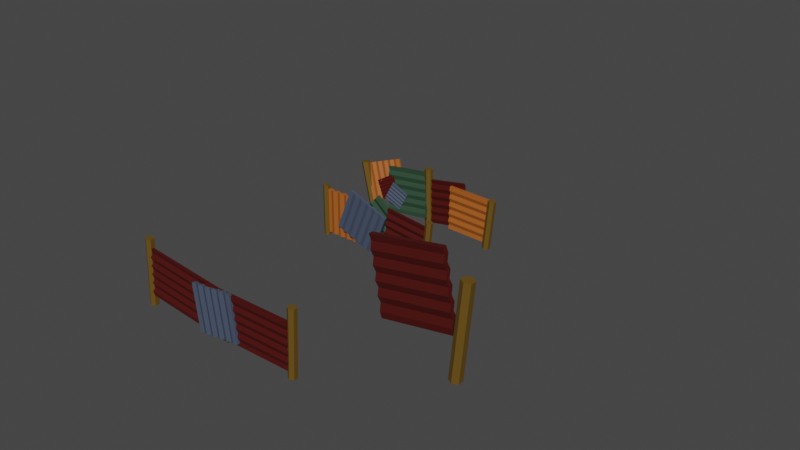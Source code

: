 # Source: fences.blend  (saved by Blender 3.1.7; exported with 4.5.12 LTS)
import bpy
from mathutils import Matrix  # noqa: F401  (used for matrix-valued properties, if any)

bpy.ops.wm.read_factory_settings(use_empty=True)
scene = bpy.context.scene
scene.name = 'Scene'

# ---- collections
col_collection = bpy.data.collections.new('Collection'); scene.collection.children.link(col_collection)

# ---- materials (node trees are filled in below, after node groups)
mat_postcolor = bpy.data.materials.new('PostColor')
mat_postcolor.use_transparent_shadow = False
mat_fencecolor1 = bpy.data.materials.new('FenceColor1')
mat_fencecolor1.use_transparent_shadow = False
mat_fencecolor2 = bpy.data.materials.new('FenceColor2')
mat_fencecolor2.use_transparent_shadow = False
mat_fencecolor4 = bpy.data.materials.new('FenceColor4')
mat_fencecolor4.use_transparent_shadow = False
mat_fencecolor3 = bpy.data.materials.new('FenceColor3')
mat_fencecolor3.use_transparent_shadow = False

# ---- material node trees
mat_postcolor.use_nodes = True; mat_postcolor.node_tree.nodes.clear()
_N = mat_postcolor.node_tree.nodes; _L = mat_postcolor.node_tree.links
n0 = _N.new('ShaderNodeBsdfPrincipled'); n0.name = 'Principled BSDF'; n0.location = (10, 300)
n0.distribution = 'GGX'
n0.subsurface_method = 'RANDOM_WALK_SKIN'
n0.inputs[0].default_value = (0.1282, 0.07028, 0.007159, 1.0)
n0.inputs[3].default_value = 1.45
n0.inputs[27].default_value = (0.0, 0.0, 0.0, 1.0)
n0.inputs[28].default_value = 1.0
n1 = _N.new('ShaderNodeOutputMaterial'); n1.name = 'Material Output'; n1.location = (300, 300)
_L.new(n0.outputs[0], n1.inputs[0])
n1.is_active_output = True
mat_fencecolor1.use_nodes = True; mat_fencecolor1.node_tree.nodes.clear()
_N = mat_fencecolor1.node_tree.nodes; _L = mat_fencecolor1.node_tree.links
n0 = _N.new('ShaderNodeBsdfPrincipled'); n0.name = 'Principled BSDF'; n0.location = (10, 300)
n0.distribution = 'GGX'
n0.subsurface_method = 'RANDOM_WALK_SKIN'
n0.inputs[0].default_value = (0.3757, 0.09965, 0.0131, 1.0)
n0.inputs[3].default_value = 1.45
n0.inputs[27].default_value = (0.0, 0.0, 0.0, 1.0)
n0.inputs[28].default_value = 1.0
n1 = _N.new('ShaderNodeOutputMaterial'); n1.name = 'Material Output'; n1.location = (300, 300)
_L.new(n0.outputs[0], n1.inputs[0])
n1.is_active_output = True
mat_fencecolor2.use_nodes = True; mat_fencecolor2.node_tree.nodes.clear()
_N = mat_fencecolor2.node_tree.nodes; _L = mat_fencecolor2.node_tree.links
n0 = _N.new('ShaderNodeBsdfPrincipled'); n0.name = 'Principled BSDF'; n0.location = (10, 300)
n0.distribution = 'GGX'
n0.subsurface_method = 'RANDOM_WALK_SKIN'
n0.inputs[0].default_value = (0.05856, 0.07654, 0.1193, 1.0)
n0.inputs[3].default_value = 1.45
n0.inputs[27].default_value = (0.0, 0.0, 0.0, 1.0)
n0.inputs[28].default_value = 1.0
n1 = _N.new('ShaderNodeOutputMaterial'); n1.name = 'Material Output'; n1.location = (300, 300)
_L.new(n0.outputs[0], n1.inputs[0])
n1.is_active_output = True
mat_fencecolor4.use_nodes = True; mat_fencecolor4.node_tree.nodes.clear()
_N = mat_fencecolor4.node_tree.nodes; _L = mat_fencecolor4.node_tree.links
n0 = _N.new('ShaderNodeBsdfPrincipled'); n0.name = 'Principled BSDF'; n0.location = (10, 300)
n0.distribution = 'GGX'
n0.subsurface_method = 'RANDOM_WALK_SKIN'
n0.inputs[0].default_value = (0.06681, 0.003373, 0.001999, 1.0)
n0.inputs[3].default_value = 1.45
n0.inputs[27].default_value = (0.0, 0.0, 0.0, 1.0)
n0.inputs[28].default_value = 1.0
n1 = _N.new('ShaderNodeOutputMaterial'); n1.name = 'Material Output'; n1.location = (300, 300)
_L.new(n0.outputs[0], n1.inputs[0])
n1.is_active_output = True
mat_fencecolor3.use_nodes = True; mat_fencecolor3.node_tree.nodes.clear()
_N = mat_fencecolor3.node_tree.nodes; _L = mat_fencecolor3.node_tree.links
n0 = _N.new('ShaderNodeBsdfPrincipled'); n0.name = 'Principled BSDF'; n0.location = (10, 300)
n0.distribution = 'GGX'
n0.subsurface_method = 'RANDOM_WALK_SKIN'
n0.inputs[0].default_value = (0.02832, 0.06681, 0.03618, 1.0)
n0.inputs[3].default_value = 1.45
n0.inputs[27].default_value = (0.0, 0.0, 0.0, 1.0)
n0.inputs[28].default_value = 1.0
n1 = _N.new('ShaderNodeOutputMaterial'); n1.name = 'Material Output'; n1.location = (300, 300)
_L.new(n0.outputs[0], n1.inputs[0])
n1.is_active_output = True

# ---- world
world_world = bpy.data.worlds.new('World'); scene.world = world_world
world_world.use_nodes = True; world_world.node_tree.nodes.clear()
_N = world_world.node_tree.nodes; _L = world_world.node_tree.links
n0 = _N.new('ShaderNodeOutputWorld'); n0.name = 'World Output'; n0.location = (300, 300)
n1 = _N.new('ShaderNodeBackground'); n1.name = 'Background'; n1.location = (10, 300)
n1.inputs[0].default_value = (0.05088, 0.05088, 0.05088, 1.0)
_L.new(n1.outputs[0], n0.inputs[0])
n0.is_active_output = True
world_world.color = (0.05088, 0.05088, 0.05088)
world_world.use_sun_shadow = False
world_world.sun_shadow_jitter_overblur = 0.0

# ---- meshes
me_cylinder = bpy.data.meshes.new('Cylinder')
me_cylinder.from_pydata([(-1.978, 0.1235, -0.03126), (-1.978, 0.1235, 1.757), (-1.871, 0.06175, -0.03126), (-1.871, 0.06175, 1.757), (-1.871, -0.06175, -0.03126), (-1.871, -0.06175, 1.757), (-1.978, -0.1235, -0.03126), (-1.978, -0.1235, 1.757), (-2.085, -0.06175, -0.03126), (-2.085, -0.06175, 1.757), (-2.085, 0.06175, -0.03126), (-2.085, 0.06175, 1.757), (-1.914, -0.04666, 0.08351), (-1.914, -0.04666, 1.634), (-1.914, 0.04666, 0.08351), (-1.914, 0.04666, 1.634), (-0.3632, -0.04666, 0.08351), (-0.3632, -0.04666, 1.634), (-0.3632, 0.04666, 0.08351), (-0.3632, 0.04666, 1.634), (-0.5042, 0.02582, 0.08351), (-0.6452, 0.07888, 0.08351), (-0.7862, 0.02582, 0.08351), (-0.9272, 0.07888, 0.08351), (-1.068, 0.02582, 0.08351), (-1.209, 0.07888, 0.08351), (-1.35, 0.02582, 0.08351), (-1.491, 0.07888, 0.08351), (-1.632, 0.02582, 0.08351), (-1.773, 0.07888, 0.08351), (-1.773, 0.07888, 1.634), (-1.632, 0.02582, 1.634), (-1.491, 0.07888, 1.634), (-1.35, 0.02582, 1.634), (-1.209, 0.07888, 1.634), (-1.068, 0.02582, 1.634), (-0.9272, 0.07888, 1.634), (-0.7862, 0.02582, 1.634), (-0.6452, 0.07888, 1.634), (-0.5042, 0.02582, 1.634), (-1.773, -0.01445, 0.08351), (-1.632, -0.06751, 0.08351), (-1.491, -0.01445, 0.08351), (-1.35, -0.06751, 0.08351), (-1.209, -0.01445, 0.08351), (-1.068, -0.06751, 0.08351), (-0.9272, -0.01445, 0.08351), (-0.7862, -0.06751, 0.08351), (-0.6452, -0.01445, 0.08351), (-0.5042, -0.06751, 0.08351), (-0.5042, -0.06751, 1.634), (-0.6452, -0.01445, 1.634), (-0.7862, -0.06751, 1.634), (-0.9272, -0.01445, 1.634), (-1.068, -0.06751, 1.634), (-1.209, -0.01445, 1.634), (-1.35, -0.06751, 1.634), (-1.491, -0.01445, 1.634), (-1.632, -0.06751, 1.634), (-1.773, -0.01445, 1.634), (-1.391, -0.1327, 0.4916), (-0.827, -0.1327, 1.936), (-1.391, -0.0394, 0.4916), (-0.827, -0.0394, 1.936), (0.05422, -0.1327, -0.07199), (0.6178, -0.1327, 1.373), (0.05422, -0.0394, -0.07199), (0.6178, -0.0394, 1.373), (-0.07713, -0.06025, -0.02075), (-0.2085, -0.007193, 0.03048), (-0.3398, -0.06025, 0.08171), (-0.4712, -0.007193, 0.1329), (-0.6025, -0.06025, 0.1842), (-0.7339, -0.007193, 0.2354), (-0.8652, -0.06025, 0.2867), (-0.9966, -0.007193, 0.3379), (-1.128, -0.06025, 0.3891), (-1.259, -0.007193, 0.4404), (-0.6957, -0.007193, 1.885), (-0.5643, -0.06025, 1.834), (-0.433, -0.007193, 1.783), (-0.3016, -0.06025, 1.731), (-0.1703, -0.007193, 1.68), (-0.03895, -0.06025, 1.629), (0.0924, -0.007193, 1.578), (0.2238, -0.06025, 1.527), (0.3551, -0.007193, 1.475), (0.4865, -0.06025, 1.424), (-1.259, -0.1005, 0.4404), (-1.128, -0.1536, 0.3891), (-0.9966, -0.1005, 0.3379), (-0.8652, -0.1536, 0.2867), (-0.7339, -0.1005, 0.2354), (-0.6025, -0.1536, 0.1842), (-0.4712, -0.1005, 0.1329), (-0.3398, -0.1536, 0.08171), (-0.2085, -0.1005, 0.03048), (-0.07713, -0.1536, -0.02075), (0.4865, -0.1536, 1.424), (0.3551, -0.1005, 1.475), (0.2238, -0.1536, 1.527), (0.0924, -0.1005, 1.578), (-0.03895, -0.1536, 1.629), (-0.1703, -0.1005, 1.68), (-0.3016, -0.1536, 1.731), (-0.433, -0.1005, 1.783), (-0.5643, -0.1536, 1.834), (-0.6957, -0.1005, 1.885), (0.6466, -0.04666, 1.716), (2.188, -0.04666, 1.544), (0.6466, 0.04666, 1.716), (2.188, 0.04666, 1.544), (0.4745, -0.04666, 0.1744), (2.016, -0.04666, 0.002226), (0.4745, 0.04666, 0.1744), (2.016, 0.04666, 0.002226), (0.4901, 0.02582, 0.3145), (0.5058, 0.07888, 0.4546), (0.5214, 0.02582, 0.5947), (0.5371, 0.07888, 0.7349), (0.5527, 0.02582, 0.875), (0.5684, 0.07888, 1.015), (0.584, 0.02582, 1.155), (0.5997, 0.07888, 1.295), (0.6153, 0.02582, 1.435), (0.631, 0.07888, 1.576), (2.172, 0.07888, 1.403), (2.157, 0.02582, 1.263), (2.141, 0.07888, 1.123), (2.125, 0.02582, 0.983), (2.11, 0.07888, 0.8429), (2.094, 0.02582, 0.7028), (2.078, 0.07888, 0.5627), (2.063, 0.02582, 0.4226), (2.047, 0.07888, 0.2825), (2.031, 0.02582, 0.1423), (0.631, -0.01445, 1.576), (0.6153, -0.06751, 1.435), (0.5997, -0.01445, 1.295), (0.584, -0.06751, 1.155), (0.5684, -0.01445, 1.015), (0.5527, -0.06751, 0.875), (0.5371, -0.01445, 0.7349), (0.5214, -0.06751, 0.5947), (0.5058, -0.01445, 0.4546), (0.4901, -0.06751, 0.3145), (2.031, -0.06751, 0.1423), (2.047, -0.01445, 0.2825), (2.063, -0.06751, 0.4226), (2.078, -0.01445, 0.5627), (2.094, -0.06751, 0.7028), (2.11, -0.01445, 0.8429), (2.125, -0.06751, 0.983), (2.141, -0.01445, 1.123), (2.157, -0.06751, 1.263), (2.172, -0.01445, 1.403), (2.094, 0.1235, -0.1484), (2.277, 0.1235, 1.753), (2.2, 0.06175, -0.1587), (2.383, 0.06175, 1.742), (2.2, -0.06175, -0.1587), (2.383, -0.06175, 1.742), (2.094, -0.1235, -0.1484), (2.277, -0.1235, 1.753), (1.987, -0.06175, -0.1382), (2.171, -0.06175, 1.763), (1.987, 0.06175, -0.1382), (2.171, 0.06175, 1.763), (0.356, 0.05109, -0.2008), (-0.8305, 0.05109, 0.7979), (0.356, 0.1444, -0.2008), (-0.8305, 0.1444, 0.7979), (1.355, 0.05109, 0.9857), (0.1682, 0.05109, 1.984), (1.355, 0.1444, 0.9857), (0.1682, 0.1444, 1.984), (1.264, 0.1236, 0.8779), (1.173, 0.1766, 0.77), (1.082, 0.1236, 0.6621), (0.9916, 0.1766, 0.5543), (0.9008, 0.1236, 0.4464), (0.81, 0.1766, 0.3385), (0.7192, 0.1236, 0.2307), (0.6284, 0.1766, 0.1228), (0.5376, 0.1236, 0.01493), (0.4468, 0.1766, -0.09293), (-0.7397, 0.1766, 0.9058), (-0.6489, 0.1236, 1.014), (-0.5581, 0.1766, 1.121), (-0.4673, 0.1236, 1.229), (-0.3765, 0.1766, 1.337), (-0.2858, 0.1236, 1.445), (-0.195, 0.1766, 1.553), (-0.1042, 0.1236, 1.661), (-0.01338, 0.1766, 1.769), (0.07741, 0.1236, 1.877), (0.4468, 0.0833, -0.09293), (0.5376, 0.03025, 0.01493), (0.6284, 0.0833, 0.1228), (0.7192, 0.03025, 0.2307), (0.81, 0.0833, 0.3385), (0.9008, 0.03025, 0.4464), (0.9916, 0.0833, 0.5543), (1.082, 0.03025, 0.6621), (1.173, 0.0833, 0.77), (1.264, 0.03025, 0.8779), (0.07741, 0.03025, 1.877), (-0.01338, 0.0833, 1.769), (-0.1042, 0.03025, 1.661), (-0.195, 0.0833, 1.553), (-0.2858, 0.03025, 1.445), (-0.3765, 0.0833, 1.337), (-0.4673, 0.03025, 1.229), (-0.5581, 0.0833, 1.121), (-0.6489, 0.03025, 1.014), (-0.7397, 0.0833, 0.9058)], [], [(0, 1, 3, 2), (2, 3, 5, 4), (4, 5, 7, 6), (6, 7, 9, 8), (3, 1, 11, 9, 7, 5), (8, 9, 11, 10), (10, 11, 1, 0), (0, 2, 4, 6, 8, 10), (12, 13, 15, 14), (20, 39, 19, 18), (18, 19, 17, 16), (40, 59, 13, 12), (20, 18, 16, 49), (30, 15, 13, 59), (19, 39, 50, 17), (39, 38, 51, 50), (38, 37, 52, 51), (37, 36, 53, 52), (36, 35, 54, 53), (35, 34, 55, 54), (34, 33, 56, 55), (33, 32, 57, 56), (32, 31, 58, 57), (31, 30, 59, 58), (14, 29, 40, 12), (29, 28, 41, 40), (28, 27, 42, 41), (27, 26, 43, 42), (26, 25, 44, 43), (25, 24, 45, 44), (24, 23, 46, 45), (23, 22, 47, 46), (22, 21, 48, 47), (21, 20, 49, 48), (16, 17, 50, 49), (49, 50, 51, 48), (48, 51, 52, 47), (47, 52, 53, 46), (46, 53, 54, 45), (45, 54, 55, 44), (44, 55, 56, 43), (43, 56, 57, 42), (42, 57, 58, 41), (41, 58, 59, 40), (14, 15, 30, 29), (29, 30, 31, 28), (28, 31, 32, 27), (27, 32, 33, 26), (26, 33, 34, 25), (25, 34, 35, 24), (24, 35, 36, 23), (23, 36, 37, 22), (22, 37, 38, 21), (21, 38, 39, 20), (60, 61, 63, 62), (68, 87, 67, 66), (66, 67, 65, 64), (88, 107, 61, 60), (68, 66, 64, 97), (78, 63, 61, 107), (67, 87, 98, 65), (87, 86, 99, 98), (86, 85, 100, 99), (85, 84, 101, 100), (84, 83, 102, 101), (83, 82, 103, 102), (82, 81, 104, 103), (81, 80, 105, 104), (80, 79, 106, 105), (79, 78, 107, 106), (62, 77, 88, 60), (77, 76, 89, 88), (76, 75, 90, 89), (75, 74, 91, 90), (74, 73, 92, 91), (73, 72, 93, 92), (72, 71, 94, 93), (71, 70, 95, 94), (70, 69, 96, 95), (69, 68, 97, 96), (64, 65, 98, 97), (97, 98, 99, 96), (96, 99, 100, 95), (95, 100, 101, 94), (94, 101, 102, 93), (93, 102, 103, 92), (92, 103, 104, 91), (91, 104, 105, 90), (90, 105, 106, 89), (89, 106, 107, 88), (62, 63, 78, 77), (77, 78, 79, 76), (76, 79, 80, 75), (75, 80, 81, 74), (74, 81, 82, 73), (73, 82, 83, 72), (72, 83, 84, 71), (71, 84, 85, 70), (70, 85, 86, 69), (69, 86, 87, 68), (108, 109, 111, 110), (116, 135, 115, 114), (114, 115, 113, 112), (136, 155, 109, 108), (116, 114, 112, 145), (126, 111, 109, 155), (115, 135, 146, 113), (135, 134, 147, 146), (134, 133, 148, 147), (133, 132, 149, 148), (132, 131, 150, 149), (131, 130, 151, 150), (130, 129, 152, 151), (129, 128, 153, 152), (128, 127, 154, 153), (127, 126, 155, 154), (110, 125, 136, 108), (125, 124, 137, 136), (124, 123, 138, 137), (123, 122, 139, 138), (122, 121, 140, 139), (121, 120, 141, 140), (120, 119, 142, 141), (119, 118, 143, 142), (118, 117, 144, 143), (117, 116, 145, 144), (112, 113, 146, 145), (145, 146, 147, 144), (144, 147, 148, 143), (143, 148, 149, 142), (142, 149, 150, 141), (141, 150, 151, 140), (140, 151, 152, 139), (139, 152, 153, 138), (138, 153, 154, 137), (137, 154, 155, 136), (110, 111, 126, 125), (125, 126, 127, 124), (124, 127, 128, 123), (123, 128, 129, 122), (122, 129, 130, 121), (121, 130, 131, 120), (120, 131, 132, 119), (119, 132, 133, 118), (118, 133, 134, 117), (117, 134, 135, 116), (156, 157, 159, 158), (158, 159, 161, 160), (160, 161, 163, 162), (162, 163, 165, 164), (159, 157, 167, 165, 163, 161), (164, 165, 167, 166), (166, 167, 157, 156), (156, 158, 160, 162, 164, 166), (168, 169, 171, 170), (176, 195, 175, 174), (174, 175, 173, 172), (196, 215, 169, 168), (176, 174, 172, 205), (186, 171, 169, 215), (175, 195, 206, 173), (195, 194, 207, 206), (194, 193, 208, 207), (193, 192, 209, 208), (192, 191, 210, 209), (191, 190, 211, 210), (190, 189, 212, 211), (189, 188, 213, 212), (188, 187, 214, 213), (187, 186, 215, 214), (170, 185, 196, 168), (185, 184, 197, 196), (184, 183, 198, 197), (183, 182, 199, 198), (182, 181, 200, 199), (181, 180, 201, 200), (180, 179, 202, 201), (179, 178, 203, 202), (178, 177, 204, 203), (177, 176, 205, 204), (172, 173, 206, 205), (205, 206, 207, 204), (204, 207, 208, 203), (203, 208, 209, 202), (202, 209, 210, 201), (201, 210, 211, 200), (200, 211, 212, 199), (199, 212, 213, 198), (198, 213, 214, 197), (197, 214, 215, 196), (170, 171, 186, 185), (185, 186, 187, 184), (184, 187, 188, 183), (183, 188, 189, 182), (182, 189, 190, 181), (181, 190, 191, 180), (180, 191, 192, 179), (179, 192, 193, 178), (178, 193, 194, 177), (177, 194, 195, 176)])
me_cylinder.polygons.foreach_set('material_index', [0, 0, 0, 0, 0, 0, 0, 0, 1, 1, 1, 1, 1, 1, 1, 1, 1, 1, 1, 1, 1, 1, 1, 1, 1, 1, 1, 1, 1, 1, 1, 1, 1, 1, 1, 1, 1, 1, 1, 1, 1, 1, 1, 1, 1, 1, 1, 1, 1, 1, 1, 1, 1, 1, 2, 2, 2, 2, 2, 2, 2, 2, 2, 2, 2, 2, 2, 2, 2, 2, 2, 2, 2, 2, 2, 2, 2, 2, 2, 2, 2, 2, 2, 2, 2, 2, 2, 2, 2, 2, 2, 2, 2, 2, 2, 2, 2, 2, 2, 2, 3, 3, 3, 3, 3, 3, 3, 3, 3, 3, 3, 3, 3, 3, 3, 3, 3, 3, 3, 3, 3, 3, 3, 3, 3, 3, 3, 3, 3, 3, 3, 3, 3, 3, 3, 3, 3, 3, 3, 3, 3, 3, 3, 3, 3, 3, 0, 0, 0, 0, 0, 0, 0, 0, 4, 4, 4, 4, 4, 4, 4, 4, 4, 4, 4, 4, 4, 4, 4, 4, 4, 4, 4, 4, 4, 4, 4, 4, 4, 4, 4, 4, 4, 4, 4, 4, 4, 4, 4, 4, 4, 4, 4, 4, 4, 4, 4, 4, 4, 4])
_uv = me_cylinder.uv_layers.new(name='UVMap')
_uv.uv.foreach_set('vector', [1.0, 0.5, 1.0, 1.0, 0.8333, 1.0, 0.8333, 0.5, 0.8333, 0.5, 0.8333, 1.0, 0.6667, 1.0, 0.6667, 0.5, 0.6667, 0.5, 0.6667, 1.0, 0.5, 1.0, 0.5, 0.5, 0.5, 0.5, 0.5, 1.0, 0.3333, 1.0, 0.3333, 0.5, 0.4578, 0.37, 0.25, 0.49, 0.04215, 0.37, 0.04215, 0.13, 0.25, 0.01, 0.4578, 0.13, 0.3333, 0.5, 0.3333, 1.0, 0.1667, 1.0, 0.1667, 0.5, 0.1667, 0.5, 0.1667, 1.0, -8.941e-08, 1.0, -8.941e-08, 0.5, 0.75, 0.49, 0.9578, 0.37, 0.9578, 0.13, 0.75, 0.01, 0.5422, 0.13, 0.5422, 0.37, 0.375, 0.0, 0.625, 0.0, 0.625, 0.25, 0.375, 0.25, 0.375, 0.4773, 0.625, 0.4773, 0.625, 0.5, 0.375, 0.5, 0.375, 0.5, 0.625, 0.5, 0.625, 0.75, 0.375, 0.75, 0.375, 0.9773, 0.625, 0.9773, 0.625, 1.0, 0.375, 1.0, 0.3523, 0.5, 0.375, 0.5, 0.375, 0.75, 0.3523, 0.75, 0.8523, 0.5, 0.875, 0.5, 0.875, 0.75, 0.8523, 0.75, 0.625, 0.5, 0.6477, 0.5, 0.6477, 0.75, 0.625, 0.75, 0.6477, 0.5, 0.6705, 0.5, 0.6705, 0.75, 0.6477, 0.75, 0.6705, 0.5, 0.6932, 0.5, 0.6932, 0.75, 0.6705, 0.75, 0.6932, 0.5, 0.7159, 0.5, 0.7159, 0.75, 0.6932, 0.75, 0.7159, 0.5, 0.7386, 0.5, 0.7386, 0.75, 0.7159, 0.75, 0.7386, 0.5, 0.7614, 0.5, 0.7614, 0.75, 0.7386, 0.75, 0.7614, 0.5, 0.7841, 0.5, 0.7841, 0.75, 0.7614, 0.75, 0.7841, 0.5, 0.8068, 0.5, 0.8068, 0.75, 0.7841, 0.75, 0.8068, 0.5, 0.8295, 0.5, 0.8295, 0.75, 0.8068, 0.75, 0.8295, 0.5, 0.8523, 0.5, 0.8523, 0.75, 0.8295, 0.75, 0.125, 0.5, 0.1477, 0.5, 0.1477, 0.75, 0.125, 0.75, 0.1477, 0.5, 0.1705, 0.5, 0.1705, 0.75, 0.1477, 0.75, 0.1705, 0.5, 0.1932, 0.5, 0.1932, 0.75, 0.1705, 0.75, 0.1932, 0.5, 0.2159, 0.5, 0.2159, 0.75, 0.1932, 0.75, 0.2159, 0.5, 0.2386, 0.5, 0.2386, 0.75, 0.2159, 0.75, 0.2386, 0.5, 0.2614, 0.5, 0.2614, 0.75, 0.2386, 0.75, 0.2614, 0.5, 0.2841, 0.5, 0.2841, 0.75, 0.2614, 0.75, 0.2841, 0.5, 0.3068, 0.5, 0.3068, 0.75, 0.2841, 0.75, 0.3068, 0.5, 0.3295, 0.5, 0.3295, 0.75, 0.3068, 0.75, 0.3295, 0.5, 0.3523, 0.5, 0.3523, 0.75, 0.3295, 0.75, 0.375, 0.75, 0.625, 0.75, 0.625, 0.7727, 0.375, 0.7727, 0.375, 0.7727, 0.625, 0.7727, 0.625, 0.7955, 0.375, 0.7955, 0.375, 0.7955, 0.625, 0.7955, 0.625, 0.8182, 0.375, 0.8182, 0.375, 0.8182, 0.625, 0.8182, 0.625, 0.8409, 0.375, 0.8409, 0.375, 0.8409, 0.625, 0.8409, 0.625, 0.8636, 0.375, 0.8636, 0.375, 0.8636, 0.625, 0.8636, 0.625, 0.8864, 0.375, 0.8864, 0.375, 0.8864, 0.625, 0.8864, 0.625, 0.9091, 0.375, 0.9091, 0.375, 0.9091, 0.625, 0.9091, 0.625, 0.9318, 0.375, 0.9318, 0.375, 0.9318, 0.625, 0.9318, 0.625, 0.9545, 0.375, 0.9545, 0.375, 0.9545, 0.625, 0.9545, 0.625, 0.9773, 0.375, 0.9773, 0.375, 0.25, 0.625, 0.25, 0.625, 0.2727, 0.375, 0.2727, 0.375, 0.2727, 0.625, 0.2727, 0.625, 0.2955, 0.375, 0.2955, 0.375, 0.2955, 0.625, 0.2955, 0.625, 0.3182, 0.375, 0.3182, 0.375, 0.3182, 0.625, 0.3182, 0.625, 0.3409, 0.375, 0.3409, 0.375, 0.3409, 0.625, 0.3409, 0.625, 0.3636, 0.375, 0.3636, 0.375, 0.3636, 0.625, 0.3636, 0.625, 0.3864, 0.375, 0.3864, 0.375, 0.3864, 0.625, 0.3864, 0.625, 0.4091, 0.375, 0.4091, 0.375, 0.4091, 0.625, 0.4091, 0.625, 0.4318, 0.375, 0.4318, 0.375, 0.4318, 0.625, 0.4318, 0.625, 0.4545, 0.375, 0.4545, 0.375, 0.4545, 0.625, 0.4545, 0.625, 0.4773, 0.375, 0.4773, 0.375, 0.0, 0.625, 0.0, 0.625, 0.25, 0.375, 0.25, 0.375, 0.4773, 0.625, 0.4773, 0.625, 0.5, 0.375, 0.5, 0.375, 0.5, 0.625, 0.5, 0.625, 0.75, 0.375, 0.75, 0.375, 0.9773, 0.625, 0.9773, 0.625, 1.0, 0.375, 1.0, 0.3523, 0.5, 0.375, 0.5, 0.375, 0.75, 0.3523, 0.75, 0.8523, 0.5, 0.875, 0.5, 0.875, 0.75, 0.8523, 0.75, 0.625, 0.5, 0.6477, 0.5, 0.6477, 0.75, 0.625, 0.75, 0.6477, 0.5, 0.6705, 0.5, 0.6705, 0.75, 0.6477, 0.75, 0.6705, 0.5, 0.6932, 0.5, 0.6932, 0.75, 0.6705, 0.75, 0.6932, 0.5, 0.7159, 0.5, 0.7159, 0.75, 0.6932, 0.75, 0.7159, 0.5, 0.7386, 0.5, 0.7386, 0.75, 0.7159, 0.75, 0.7386, 0.5, 0.7614, 0.5, 0.7614, 0.75, 0.7386, 0.75, 0.7614, 0.5, 0.7841, 0.5, 0.7841, 0.75, 0.7614, 0.75, 0.7841, 0.5, 0.8068, 0.5, 0.8068, 0.75, 0.7841, 0.75, 0.8068, 0.5, 0.8295, 0.5, 0.8295, 0.75, 0.8068, 0.75, 0.8295, 0.5, 0.8523, 0.5, 0.8523, 0.75, 0.8295, 0.75, 0.125, 0.5, 0.1477, 0.5, 0.1477, 0.75, 0.125, 0.75, 0.1477, 0.5, 0.1705, 0.5, 0.1705, 0.75, 0.1477, 0.75, 0.1705, 0.5, 0.1932, 0.5, 0.1932, 0.75, 0.1705, 0.75, 0.1932, 0.5, 0.2159, 0.5, 0.2159, 0.75, 0.1932, 0.75, 0.2159, 0.5, 0.2386, 0.5, 0.2386, 0.75, 0.2159, 0.75, 0.2386, 0.5, 0.2614, 0.5, 0.2614, 0.75, 0.2386, 0.75, 0.2614, 0.5, 0.2841, 0.5, 0.2841, 0.75, 0.2614, 0.75, 0.2841, 0.5, 0.3068, 0.5, 0.3068, 0.75, 0.2841, 0.75, 0.3068, 0.5, 0.3295, 0.5, 0.3295, 0.75, 0.3068, 0.75, 0.3295, 0.5, 0.3523, 0.5, 0.3523, 0.75, 0.3295, 0.75, 0.375, 0.75, 0.625, 0.75, 0.625, 0.7727, 0.375, 0.7727, 0.375, 0.7727, 0.625, 0.7727, 0.625, 0.7955, 0.375, 0.7955, 0.375, 0.7955, 0.625, 0.7955, 0.625, 0.8182, 0.375, 0.8182, 0.375, 0.8182, 0.625, 0.8182, 0.625, 0.8409, 0.375, 0.8409, 0.375, 0.8409, 0.625, 0.8409, 0.625, 0.8636, 0.375, 0.8636, 0.375, 0.8636, 0.625, 0.8636, 0.625, 0.8864, 0.375, 0.8864, 0.375, 0.8864, 0.625, 0.8864, 0.625, 0.9091, 0.375, 0.9091, 0.375, 0.9091, 0.625, 0.9091, 0.625, 0.9318, 0.375, 0.9318, 0.375, 0.9318, 0.625, 0.9318, 0.625, 0.9545, 0.375, 0.9545, 0.375, 0.9545, 0.625, 0.9545, 0.625, 0.9773, 0.375, 0.9773, 0.375, 0.25, 0.625, 0.25, 0.625, 0.2727, 0.375, 0.2727, 0.375, 0.2727, 0.625, 0.2727, 0.625, 0.2955, 0.375, 0.2955, 0.375, 0.2955, 0.625, 0.2955, 0.625, 0.3182, 0.375, 0.3182, 0.375, 0.3182, 0.625, 0.3182, 0.625, 0.3409, 0.375, 0.3409, 0.375, 0.3409, 0.625, 0.3409, 0.625, 0.3636, 0.375, 0.3636, 0.375, 0.3636, 0.625, 0.3636, 0.625, 0.3864, 0.375, 0.3864, 0.375, 0.3864, 0.625, 0.3864, 0.625, 0.4091, 0.375, 0.4091, 0.375, 0.4091, 0.625, 0.4091, 0.625, 0.4318, 0.375, 0.4318, 0.375, 0.4318, 0.625, 0.4318, 0.625, 0.4545, 0.375, 0.4545, 0.375, 0.4545, 0.625, 0.4545, 0.625, 0.4773, 0.375, 0.4773, 0.375, 0.0, 0.625, 0.0, 0.625, 0.25, 0.375, 0.25, 0.375, 0.4773, 0.625, 0.4773, 0.625, 0.5, 0.375, 0.5, 0.375, 0.5, 0.625, 0.5, 0.625, 0.75, 0.375, 0.75, 0.375, 0.9773, 0.625, 0.9773, 0.625, 1.0, 0.375, 1.0, 0.3523, 0.5, 0.375, 0.5, 0.375, 0.75, 0.3523, 0.75, 0.8523, 0.5, 0.875, 0.5, 0.875, 0.75, 0.8523, 0.75, 0.625, 0.5, 0.6477, 0.5, 0.6477, 0.75, 0.625, 0.75, 0.6477, 0.5, 0.6705, 0.5, 0.6705, 0.75, 0.6477, 0.75, 0.6705, 0.5, 0.6932, 0.5, 0.6932, 0.75, 0.6705, 0.75, 0.6932, 0.5, 0.7159, 0.5, 0.7159, 0.75, 0.6932, 0.75, 0.7159, 0.5, 0.7386, 0.5, 0.7386, 0.75, 0.7159, 0.75, 0.7386, 0.5, 0.7614, 0.5, 0.7614, 0.75, 0.7386, 0.75, 0.7614, 0.5, 0.7841, 0.5, 0.7841, 0.75, 0.7614, 0.75, 0.7841, 0.5, 0.8068, 0.5, 0.8068, 0.75, 0.7841, 0.75, 0.8068, 0.5, 0.8295, 0.5, 0.8295, 0.75, 0.8068, 0.75, 0.8295, 0.5, 0.8523, 0.5, 0.8523, 0.75, 0.8295, 0.75, 0.125, 0.5, 0.1477, 0.5, 0.1477, 0.75, 0.125, 0.75, 0.1477, 0.5, 0.1705, 0.5, 0.1705, 0.75, 0.1477, 0.75, 0.1705, 0.5, 0.1932, 0.5, 0.1932, 0.75, 0.1705, 0.75, 0.1932, 0.5, 0.2159, 0.5, 0.2159, 0.75, 0.1932, 0.75, 0.2159, 0.5, 0.2386, 0.5, 0.2386, 0.75, 0.2159, 0.75, 0.2386, 0.5, 0.2614, 0.5, 0.2614, 0.75, 0.2386, 0.75, 0.2614, 0.5, 0.2841, 0.5, 0.2841, 0.75, 0.2614, 0.75, 0.2841, 0.5, 0.3068, 0.5, 0.3068, 0.75, 0.2841, 0.75, 0.3068, 0.5, 0.3295, 0.5, 0.3295, 0.75, 0.3068, 0.75, 0.3295, 0.5, 0.3523, 0.5, 0.3523, 0.75, 0.3295, 0.75, 0.375, 0.75, 0.625, 0.75, 0.625, 0.7727, 0.375, 0.7727, 0.375, 0.7727, 0.625, 0.7727, 0.625, 0.7955, 0.375, 0.7955, 0.375, 0.7955, 0.625, 0.7955, 0.625, 0.8182, 0.375, 0.8182, 0.375, 0.8182, 0.625, 0.8182, 0.625, 0.8409, 0.375, 0.8409, 0.375, 0.8409, 0.625, 0.8409, 0.625, 0.8636, 0.375, 0.8636, 0.375, 0.8636, 0.625, 0.8636, 0.625, 0.8864, 0.375, 0.8864, 0.375, 0.8864, 0.625, 0.8864, 0.625, 0.9091, 0.375, 0.9091, 0.375, 0.9091, 0.625, 0.9091, 0.625, 0.9318, 0.375, 0.9318, 0.375, 0.9318, 0.625, 0.9318, 0.625, 0.9545, 0.375, 0.9545, 0.375, 0.9545, 0.625, 0.9545, 0.625, 0.9773, 0.375, 0.9773, 0.375, 0.25, 0.625, 0.25, 0.625, 0.2727, 0.375, 0.2727, 0.375, 0.2727, 0.625, 0.2727, 0.625, 0.2955, 0.375, 0.2955, 0.375, 0.2955, 0.625, 0.2955, 0.625, 0.3182, 0.375, 0.3182, 0.375, 0.3182, 0.625, 0.3182, 0.625, 0.3409, 0.375, 0.3409, 0.375, 0.3409, 0.625, 0.3409, 0.625, 0.3636, 0.375, 0.3636, 0.375, 0.3636, 0.625, 0.3636, 0.625, 0.3864, 0.375, 0.3864, 0.375, 0.3864, 0.625, 0.3864, 0.625, 0.4091, 0.375, 0.4091, 0.375, 0.4091, 0.625, 0.4091, 0.625, 0.4318, 0.375, 0.4318, 0.375, 0.4318, 0.625, 0.4318, 0.625, 0.4545, 0.375, 0.4545, 0.375, 0.4545, 0.625, 0.4545, 0.625, 0.4773, 0.375, 0.4773, 1.0, 0.5, 1.0, 1.0, 0.8333, 1.0, 0.8333, 0.5, 0.8333, 0.5, 0.8333, 1.0, 0.6667, 1.0, 0.6667, 0.5, 0.6667, 0.5, 0.6667, 1.0, 0.5, 1.0, 0.5, 0.5, 0.5, 0.5, 0.5, 1.0, 0.3333, 1.0, 0.3333, 0.5, 0.4578, 0.37, 0.25, 0.49, 0.04215, 0.37, 0.04215, 0.13, 0.25, 0.01, 0.4578, 0.13, 0.3333, 0.5, 0.3333, 1.0, 0.1667, 1.0, 0.1667, 0.5, 0.1667, 0.5, 0.1667, 1.0, -8.941e-08, 1.0, -8.941e-08, 0.5, 0.75, 0.49, 0.9578, 0.37, 0.9578, 0.13, 0.75, 0.01, 0.5422, 0.13, 0.5422, 0.37, 0.375, 0.0, 0.625, 0.0, 0.625, 0.25, 0.375, 0.25, 0.375, 0.4773, 0.625, 0.4773, 0.625, 0.5, 0.375, 0.5, 0.375, 0.5, 0.625, 0.5, 0.625, 0.75, 0.375, 0.75, 0.375, 0.9773, 0.625, 0.9773, 0.625, 1.0, 0.375, 1.0, 0.3523, 0.5, 0.375, 0.5, 0.375, 0.75, 0.3523, 0.75, 0.8523, 0.5, 0.875, 0.5, 0.875, 0.75, 0.8523, 0.75, 0.625, 0.5, 0.6477, 0.5, 0.6477, 0.75, 0.625, 0.75, 0.6477, 0.5, 0.6705, 0.5, 0.6705, 0.75, 0.6477, 0.75, 0.6705, 0.5, 0.6932, 0.5, 0.6932, 0.75, 0.6705, 0.75, 0.6932, 0.5, 0.7159, 0.5, 0.7159, 0.75, 0.6932, 0.75, 0.7159, 0.5, 0.7386, 0.5, 0.7386, 0.75, 0.7159, 0.75, 0.7386, 0.5, 0.7614, 0.5, 0.7614, 0.75, 0.7386, 0.75, 0.7614, 0.5, 0.7841, 0.5, 0.7841, 0.75, 0.7614, 0.75, 0.7841, 0.5, 0.8068, 0.5, 0.8068, 0.75, 0.7841, 0.75, 0.8068, 0.5, 0.8295, 0.5, 0.8295, 0.75, 0.8068, 0.75, 0.8295, 0.5, 0.8523, 0.5, 0.8523, 0.75, 0.8295, 0.75, 0.125, 0.5, 0.1477, 0.5, 0.1477, 0.75, 0.125, 0.75, 0.1477, 0.5, 0.1705, 0.5, 0.1705, 0.75, 0.1477, 0.75, 0.1705, 0.5, 0.1932, 0.5, 0.1932, 0.75, 0.1705, 0.75, 0.1932, 0.5, 0.2159, 0.5, 0.2159, 0.75, 0.1932, 0.75, 0.2159, 0.5, 0.2386, 0.5, 0.2386, 0.75, 0.2159, 0.75, 0.2386, 0.5, 0.2614, 0.5, 0.2614, 0.75, 0.2386, 0.75, 0.2614, 0.5, 0.2841, 0.5, 0.2841, 0.75, 0.2614, 0.75, 0.2841, 0.5, 0.3068, 0.5, 0.3068, 0.75, 0.2841, 0.75, 0.3068, 0.5, 0.3295, 0.5, 0.3295, 0.75, 0.3068, 0.75, 0.3295, 0.5, 0.3523, 0.5, 0.3523, 0.75, 0.3295, 0.75, 0.375, 0.75, 0.625, 0.75, 0.625, 0.7727, 0.375, 0.7727, 0.375, 0.7727, 0.625, 0.7727, 0.625, 0.7955, 0.375, 0.7955, 0.375, 0.7955, 0.625, 0.7955, 0.625, 0.8182, 0.375, 0.8182, 0.375, 0.8182, 0.625, 0.8182, 0.625, 0.8409, 0.375, 0.8409, 0.375, 0.8409, 0.625, 0.8409, 0.625, 0.8636, 0.375, 0.8636, 0.375, 0.8636, 0.625, 0.8636, 0.625, 0.8864, 0.375, 0.8864, 0.375, 0.8864, 0.625, 0.8864, 0.625, 0.9091, 0.375, 0.9091, 0.375, 0.9091, 0.625, 0.9091, 0.625, 0.9318, 0.375, 0.9318, 0.375, 0.9318, 0.625, 0.9318, 0.625, 0.9545, 0.375, 0.9545, 0.375, 0.9545, 0.625, 0.9545, 0.625, 0.9773, 0.375, 0.9773, 0.375, 0.25, 0.625, 0.25, 0.625, 0.2727, 0.375, 0.2727, 0.375, 0.2727, 0.625, 0.2727, 0.625, 0.2955, 0.375, 0.2955, 0.375, 0.2955, 0.625, 0.2955, 0.625, 0.3182, 0.375, 0.3182, 0.375, 0.3182, 0.625, 0.3182, 0.625, 0.3409, 0.375, 0.3409, 0.375, 0.3409, 0.625, 0.3409, 0.625, 0.3636, 0.375, 0.3636, 0.375, 0.3636, 0.625, 0.3636, 0.625, 0.3864, 0.375, 0.3864, 0.375, 0.3864, 0.625, 0.3864, 0.625, 0.4091, 0.375, 0.4091, 0.375, 0.4091, 0.625, 0.4091, 0.625, 0.4318, 0.375, 0.4318, 0.375, 0.4318, 0.625, 0.4318, 0.625, 0.4545, 0.375, 0.4545, 0.375, 0.4545, 0.625, 0.4545, 0.625, 0.4773, 0.375, 0.4773])
me_cylinder.materials.append(mat_postcolor)
me_cylinder.materials.append(mat_fencecolor1)
me_cylinder.materials.append(mat_fencecolor2)
me_cylinder.materials.append(mat_fencecolor4)
me_cylinder.materials.append(mat_fencecolor3)
me_cylinder.use_remesh_fix_poles = True
me_cylinder.use_remesh_preserve_attributes = False
me_cylinder.update()
me_cube_005 = bpy.data.meshes.new('Cube.005')
me_cube_005.from_pydata([(-1.0, -0.06018, -1.0), (-1.0, -0.06018, 1.0), (-1.0, 0.06018, -1.0), (-1.0, 0.06018, 1.0), (1.0, -0.06018, -1.0), (1.0, -0.06018, 1.0), (1.0, 0.06018, -1.0), (1.0, 0.06018, 1.0), (0.8182, 0.0333, -1.0), (0.6364, 0.1017, -1.0), (0.4545, 0.0333, -1.0), (0.2727, 0.1017, -1.0), (0.09091, 0.0333, -1.0), (-0.09091, 0.1017, -1.0), (-0.2727, 0.0333, -1.0), (-0.4545, 0.1017, -1.0), (-0.6364, 0.0333, -1.0), (-0.8182, 0.1017, -1.0), (-0.8182, 0.1017, 1.0), (-0.6364, 0.0333, 1.0), (-0.4545, 0.1017, 1.0), (-0.2727, 0.0333, 1.0), (-0.09091, 0.1017, 1.0), (0.09091, 0.0333, 1.0), (0.2727, 0.1017, 1.0), (0.4545, 0.0333, 1.0), (0.6364, 0.1017, 1.0), (0.8182, 0.0333, 1.0), (-0.8182, -0.01864, -1.0), (-0.6364, -0.08706, -1.0), (-0.4545, -0.01864, -1.0), (-0.2727, -0.08706, -1.0), (-0.09091, -0.01864, -1.0), (0.09091, -0.08706, -1.0), (0.2727, -0.01864, -1.0), (0.4545, -0.08706, -1.0), (0.6364, -0.01864, -1.0), (0.8182, -0.08706, -1.0), (0.8182, -0.08706, 1.0), (0.6364, -0.01864, 1.0), (0.4545, -0.08706, 1.0), (0.2727, -0.01864, 1.0), (0.09091, -0.08706, 1.0), (-0.09091, -0.01864, 1.0), (-0.2727, -0.08706, 1.0), (-0.4545, -0.01864, 1.0), (-0.6364, -0.08706, 1.0), (-0.8182, -0.01864, 1.0)], [], [(0, 1, 3, 2), (8, 27, 7, 6), (6, 7, 5, 4), (28, 47, 1, 0), (8, 6, 4, 37), (18, 3, 1, 47), (7, 27, 38, 5), (27, 26, 39, 38), (26, 25, 40, 39), (25, 24, 41, 40), (24, 23, 42, 41), (23, 22, 43, 42), (22, 21, 44, 43), (21, 20, 45, 44), (20, 19, 46, 45), (19, 18, 47, 46), (2, 17, 28, 0), (17, 16, 29, 28), (16, 15, 30, 29), (15, 14, 31, 30), (14, 13, 32, 31), (13, 12, 33, 32), (12, 11, 34, 33), (11, 10, 35, 34), (10, 9, 36, 35), (9, 8, 37, 36), (4, 5, 38, 37), (37, 38, 39, 36), (36, 39, 40, 35), (35, 40, 41, 34), (34, 41, 42, 33), (33, 42, 43, 32), (32, 43, 44, 31), (31, 44, 45, 30), (30, 45, 46, 29), (29, 46, 47, 28), (2, 3, 18, 17), (17, 18, 19, 16), (16, 19, 20, 15), (15, 20, 21, 14), (14, 21, 22, 13), (13, 22, 23, 12), (12, 23, 24, 11), (11, 24, 25, 10), (10, 25, 26, 9), (9, 26, 27, 8)])
_uv = me_cube_005.uv_layers.new(name='UVMap')
_uv.uv.foreach_set('vector', [0.375, 0.0, 0.625, 0.0, 0.625, 0.25, 0.375, 0.25, 0.375, 0.4773, 0.625, 0.4773, 0.625, 0.5, 0.375, 0.5, 0.375, 0.5, 0.625, 0.5, 0.625, 0.75, 0.375, 0.75, 0.375, 0.9773, 0.625, 0.9773, 0.625, 1.0, 0.375, 1.0, 0.3523, 0.5, 0.375, 0.5, 0.375, 0.75, 0.3523, 0.75, 0.8523, 0.5, 0.875, 0.5, 0.875, 0.75, 0.8523, 0.75, 0.625, 0.5, 0.6477, 0.5, 0.6477, 0.75, 0.625, 0.75, 0.6477, 0.5, 0.6705, 0.5, 0.6705, 0.75, 0.6477, 0.75, 0.6705, 0.5, 0.6932, 0.5, 0.6932, 0.75, 0.6705, 0.75, 0.6932, 0.5, 0.7159, 0.5, 0.7159, 0.75, 0.6932, 0.75, 0.7159, 0.5, 0.7386, 0.5, 0.7386, 0.75, 0.7159, 0.75, 0.7386, 0.5, 0.7614, 0.5, 0.7614, 0.75, 0.7386, 0.75, 0.7614, 0.5, 0.7841, 0.5, 0.7841, 0.75, 0.7614, 0.75, 0.7841, 0.5, 0.8068, 0.5, 0.8068, 0.75, 0.7841, 0.75, 0.8068, 0.5, 0.8295, 0.5, 0.8295, 0.75, 0.8068, 0.75, 0.8295, 0.5, 0.8523, 0.5, 0.8523, 0.75, 0.8295, 0.75, 0.125, 0.5, 0.1477, 0.5, 0.1477, 0.75, 0.125, 0.75, 0.1477, 0.5, 0.1705, 0.5, 0.1705, 0.75, 0.1477, 0.75, 0.1705, 0.5, 0.1932, 0.5, 0.1932, 0.75, 0.1705, 0.75, 0.1932, 0.5, 0.2159, 0.5, 0.2159, 0.75, 0.1932, 0.75, 0.2159, 0.5, 0.2386, 0.5, 0.2386, 0.75, 0.2159, 0.75, 0.2386, 0.5, 0.2614, 0.5, 0.2614, 0.75, 0.2386, 0.75, 0.2614, 0.5, 0.2841, 0.5, 0.2841, 0.75, 0.2614, 0.75, 0.2841, 0.5, 0.3068, 0.5, 0.3068, 0.75, 0.2841, 0.75, 0.3068, 0.5, 0.3295, 0.5, 0.3295, 0.75, 0.3068, 0.75, 0.3295, 0.5, 0.3523, 0.5, 0.3523, 0.75, 0.3295, 0.75, 0.375, 0.75, 0.625, 0.75, 0.625, 0.7727, 0.375, 0.7727, 0.375, 0.7727, 0.625, 0.7727, 0.625, 0.7955, 0.375, 0.7955, 0.375, 0.7955, 0.625, 0.7955, 0.625, 0.8182, 0.375, 0.8182, 0.375, 0.8182, 0.625, 0.8182, 0.625, 0.8409, 0.375, 0.8409, 0.375, 0.8409, 0.625, 0.8409, 0.625, 0.8636, 0.375, 0.8636, 0.375, 0.8636, 0.625, 0.8636, 0.625, 0.8864, 0.375, 0.8864, 0.375, 0.8864, 0.625, 0.8864, 0.625, 0.9091, 0.375, 0.9091, 0.375, 0.9091, 0.625, 0.9091, 0.625, 0.9318, 0.375, 0.9318, 0.375, 0.9318, 0.625, 0.9318, 0.625, 0.9545, 0.375, 0.9545, 0.375, 0.9545, 0.625, 0.9545, 0.625, 0.9773, 0.375, 0.9773, 0.375, 0.25, 0.625, 0.25, 0.625, 0.2727, 0.375, 0.2727, 0.375, 0.2727, 0.625, 0.2727, 0.625, 0.2955, 0.375, 0.2955, 0.375, 0.2955, 0.625, 0.2955, 0.625, 0.3182, 0.375, 0.3182, 0.375, 0.3182, 0.625, 0.3182, 0.625, 0.3409, 0.375, 0.3409, 0.375, 0.3409, 0.625, 0.3409, 0.625, 0.3636, 0.375, 0.3636, 0.375, 0.3636, 0.625, 0.3636, 0.625, 0.3864, 0.375, 0.3864, 0.375, 0.3864, 0.625, 0.3864, 0.625, 0.4091, 0.375, 0.4091, 0.375, 0.4091, 0.625, 0.4091, 0.625, 0.4318, 0.375, 0.4318, 0.375, 0.4318, 0.625, 0.4318, 0.625, 0.4545, 0.375, 0.4545, 0.375, 0.4545, 0.625, 0.4545, 0.625, 0.4773, 0.375, 0.4773])
me_cube_005.materials.append(mat_fencecolor4)
me_cube_005.use_remesh_fix_poles = True
me_cube_005.use_remesh_preserve_attributes = False
me_cube_005.update()
me_cylinder_002 = bpy.data.meshes.new('Cylinder.002')
me_cylinder_002.from_pydata([(0.0, 0.1593, -1.31), (0.0, 0.1593, 1.153), (0.1379, 0.07963, -1.31), (0.1379, 0.07963, 1.153), (0.1379, -0.07963, -1.31), (0.1379, -0.07963, 1.153), (-1.392e-08, -0.1593, -1.31), (-1.392e-08, -0.1593, 1.153), (-0.1379, -0.07963, -1.31), (-0.1379, -0.07963, 1.153), (-0.1379, 0.07963, -1.31), (-0.1379, 0.07963, 1.153)], [], [(0, 1, 3, 2), (2, 3, 5, 4), (4, 5, 7, 6), (6, 7, 9, 8), (3, 1, 11, 9, 7, 5), (8, 9, 11, 10), (10, 11, 1, 0), (0, 2, 4, 6, 8, 10)])
_uv = me_cylinder_002.uv_layers.new(name='UVMap')
_uv.uv.foreach_set('vector', [1.0, 0.5, 1.0, 1.0, 0.8333, 1.0, 0.8333, 0.5, 0.8333, 0.5, 0.8333, 1.0, 0.6667, 1.0, 0.6667, 0.5, 0.6667, 0.5, 0.6667, 1.0, 0.5, 1.0, 0.5, 0.5, 0.5, 0.5, 0.5, 1.0, 0.3333, 1.0, 0.3333, 0.5, 0.4578, 0.37, 0.25, 0.49, 0.04215, 0.37, 0.04215, 0.13, 0.25, 0.01, 0.4578, 0.13, 0.3333, 0.5, 0.3333, 1.0, 0.1667, 1.0, 0.1667, 0.5, 0.1667, 0.5, 0.1667, 1.0, -8.941e-08, 1.0, -8.941e-08, 0.5, 0.75, 0.49, 0.9578, 0.37, 0.9578, 0.13, 0.75, 0.01, 0.5422, 0.13, 0.5422, 0.37])
me_cylinder_002.materials.append(mat_postcolor)
me_cylinder_002.use_remesh_fix_poles = True
me_cylinder_002.use_remesh_preserve_attributes = False
me_cylinder_002.update()
me_cube_007 = bpy.data.meshes.new('Cube.007')
me_cube_007.from_pydata([(-0.6709, -0.04666, -0.07369), (-0.8675, -0.04666, 1.465), (-0.6709, 0.04666, -0.07369), (-0.8675, 0.04666, 1.465), (0.8675, -0.04666, 0.1229), (0.6709, -0.04666, 1.661), (0.8675, 0.04666, 0.1229), (0.6709, 0.04666, 1.661), (0.7276, 0.02582, 0.105), (0.5878, 0.07888, 0.08716), (0.4479, 0.02582, 0.06929), (0.3081, 0.07888, 0.05141), (0.1682, 0.02582, 0.03354), (0.02837, 0.07888, 0.01567), (-0.1115, 0.02582, -0.002202), (-0.2513, 0.07888, -0.02007), (-0.3912, 0.02582, -0.03795), (-0.531, 0.07888, -0.05582), (-0.7276, 0.07888, 1.483), (-0.5878, 0.02582, 1.5), (-0.4479, 0.07888, 1.518), (-0.3081, 0.02582, 1.536), (-0.1682, 0.07888, 1.554), (-0.02837, 0.02582, 1.572), (0.1115, 0.07888, 1.59), (0.2513, 0.02582, 1.608), (0.3912, 0.07888, 1.626), (0.531, 0.02582, 1.643), (-0.531, -0.01445, -0.05582), (-0.3912, -0.06751, -0.03795), (-0.2513, -0.01445, -0.02007), (-0.1115, -0.06751, -0.002202), (0.02837, -0.01445, 0.01567), (0.1682, -0.06751, 0.03354), (0.3081, -0.01445, 0.05141), (0.4479, -0.06751, 0.06929), (0.5878, -0.01445, 0.08716), (0.7276, -0.06751, 0.105), (0.531, -0.06751, 1.643), (0.3912, -0.01445, 1.626), (0.2513, -0.06751, 1.608), (0.1115, -0.01445, 1.59), (-0.02837, -0.06751, 1.572), (-0.1682, -0.01445, 1.554), (-0.3081, -0.06751, 1.536), (-0.4479, -0.01445, 1.518), (-0.5878, -0.06751, 1.5), (-0.7276, -0.01445, 1.483), (-2.994, 0.3351, -0.1396), (-2.884, 0.3351, 2.104), (-2.869, 0.2625, -0.1458), (-2.759, 0.2625, 2.098), (-2.869, 0.1172, -0.1458), (-2.759, 0.1172, 2.098), (-2.994, 0.04462, -0.1396), (-2.884, 0.04462, 2.104), (-3.12, 0.1172, -0.1335), (-3.01, 0.1172, 2.11), (-3.12, 0.2625, -0.1335), (-3.01, 0.2625, 2.11), (-2.82, 0.1145, 1.813), (0.4647, 0.1145, 1.446), (-2.82, 0.2078, 1.813), (0.4647, 0.2078, 1.446), (-2.996, 0.1145, 0.238), (0.2888, 0.1145, -0.1289), (-2.996, 0.2078, 0.238), (0.2888, 0.2078, -0.1289), (-2.98, 0.187, 0.3812), (-2.964, 0.24, 0.5243), (-2.948, 0.187, 0.6675), (-2.932, 0.24, 0.8107), (-2.916, 0.187, 0.9539), (-2.9, 0.24, 1.097), (-2.884, 0.187, 1.24), (-2.868, 0.24, 1.383), (-2.852, 0.187, 1.527), (-2.836, 0.24, 1.67), (0.4487, 0.24, 1.303), (0.4327, 0.187, 1.16), (0.4167, 0.24, 1.017), (0.4007, 0.187, 0.8734), (0.3847, 0.24, 0.7302), (0.3688, 0.187, 0.587), (0.3528, 0.24, 0.4438), (0.3368, 0.187, 0.3007), (0.3208, 0.24, 0.1575), (0.3048, 0.187, 0.0143), (-2.836, 0.1467, 1.67), (-2.852, 0.09362, 1.527), (-2.868, 0.1467, 1.383), (-2.884, 0.09362, 1.24), (-2.9, 0.1467, 1.097), (-2.916, 0.09362, 0.9539), (-2.932, 0.1467, 0.8107), (-2.948, 0.09362, 0.6675), (-2.964, 0.1467, 0.5243), (-2.98, 0.09362, 0.3812), (0.3048, 0.09362, 0.0143), (0.3208, 0.1467, 0.1575), (0.3368, 0.09362, 0.3007), (0.3528, 0.1467, 0.4438), (0.3688, 0.09362, 0.587), (0.3847, 0.1467, 0.7302), (0.4007, 0.09362, 0.8734), (0.4167, 0.1467, 1.017), (0.4327, 0.09362, 1.16), (0.4487, 0.1467, 1.303), (2.811, 0.01416, 0.05858), (-0.3858, 0.01416, 0.03885), (2.811, 0.1075, 0.05858), (-0.3858, 0.1075, 0.03885), (2.802, 0.01416, 1.609), (-0.3954, 0.01416, 1.59), (2.802, 0.1075, 1.609), (-0.3954, 0.1075, 1.59), (2.802, 0.08664, 1.468), (2.803, 0.1397, 1.327), (2.804, 0.08664, 1.186), (2.805, 0.1397, 1.045), (2.806, 0.08664, 0.9045), (2.807, 0.1397, 0.7635), (2.808, 0.08664, 0.6225), (2.808, 0.1397, 0.4815), (2.809, 0.08664, 0.3406), (2.81, 0.1397, 0.1996), (-0.3867, 0.1397, 0.1798), (-0.3875, 0.08664, 0.3208), (-0.3884, 0.1397, 0.4618), (-0.3893, 0.08664, 0.6028), (-0.3901, 0.1397, 0.7438), (-0.391, 0.08664, 0.8848), (-0.3919, 0.1397, 1.026), (-0.3927, 0.08664, 1.167), (-0.3936, 0.1397, 1.308), (-0.3945, 0.08664, 1.449), (2.81, 0.04637, 0.1996), (2.809, -0.006685, 0.3406), (2.808, 0.04637, 0.4815), (2.808, -0.006685, 0.6225), (2.807, 0.04637, 0.7635), (2.806, -0.006685, 0.9045), (2.805, 0.04637, 1.045), (2.804, -0.006685, 1.186), (2.803, 0.04637, 1.327), (2.802, -0.006685, 1.468), (-0.3945, -0.006685, 1.449), (-0.3936, 0.04637, 1.308), (-0.3927, -0.006685, 1.167), (-0.3919, 0.04637, 1.026), (-0.391, -0.006685, 0.8848), (-0.3901, 0.04637, 0.7438), (-0.3893, -0.006685, 0.6028), (-0.3884, 0.04637, 0.4618), (-0.3875, -0.006685, 0.3208), (-0.3867, 0.04637, 0.1798), (2.82, 0.2737, -0.1806), (2.93, 0.2737, 2.063), (2.946, 0.2011, -0.1867), (3.055, 0.2011, 2.057), (2.946, 0.05585, -0.1867), (3.055, 0.05585, 2.057), (2.82, -0.01676, -0.1806), (2.93, -0.01676, 2.063), (2.694, 0.05585, -0.1744), (2.804, 0.05585, 2.069), (2.694, 0.2011, -0.1744), (2.804, 0.2011, 2.069)], [], [(0, 1, 3, 2), (8, 27, 7, 6), (6, 7, 5, 4), (28, 47, 1, 0), (8, 6, 4, 37), (18, 3, 1, 47), (7, 27, 38, 5), (27, 26, 39, 38), (26, 25, 40, 39), (25, 24, 41, 40), (24, 23, 42, 41), (23, 22, 43, 42), (22, 21, 44, 43), (21, 20, 45, 44), (20, 19, 46, 45), (19, 18, 47, 46), (2, 17, 28, 0), (17, 16, 29, 28), (16, 15, 30, 29), (15, 14, 31, 30), (14, 13, 32, 31), (13, 12, 33, 32), (12, 11, 34, 33), (11, 10, 35, 34), (10, 9, 36, 35), (9, 8, 37, 36), (4, 5, 38, 37), (37, 38, 39, 36), (36, 39, 40, 35), (35, 40, 41, 34), (34, 41, 42, 33), (33, 42, 43, 32), (32, 43, 44, 31), (31, 44, 45, 30), (30, 45, 46, 29), (29, 46, 47, 28), (2, 3, 18, 17), (17, 18, 19, 16), (16, 19, 20, 15), (15, 20, 21, 14), (14, 21, 22, 13), (13, 22, 23, 12), (12, 23, 24, 11), (11, 24, 25, 10), (10, 25, 26, 9), (9, 26, 27, 8), (48, 49, 51, 50), (50, 51, 53, 52), (52, 53, 55, 54), (54, 55, 57, 56), (51, 49, 59, 57, 55, 53), (56, 57, 59, 58), (58, 59, 49, 48), (48, 50, 52, 54, 56, 58), (60, 61, 63, 62), (68, 87, 67, 66), (66, 67, 65, 64), (88, 107, 61, 60), (68, 66, 64, 97), (78, 63, 61, 107), (67, 87, 98, 65), (87, 86, 99, 98), (86, 85, 100, 99), (85, 84, 101, 100), (84, 83, 102, 101), (83, 82, 103, 102), (82, 81, 104, 103), (81, 80, 105, 104), (80, 79, 106, 105), (79, 78, 107, 106), (62, 77, 88, 60), (77, 76, 89, 88), (76, 75, 90, 89), (75, 74, 91, 90), (74, 73, 92, 91), (73, 72, 93, 92), (72, 71, 94, 93), (71, 70, 95, 94), (70, 69, 96, 95), (69, 68, 97, 96), (64, 65, 98, 97), (97, 98, 99, 96), (96, 99, 100, 95), (95, 100, 101, 94), (94, 101, 102, 93), (93, 102, 103, 92), (92, 103, 104, 91), (91, 104, 105, 90), (90, 105, 106, 89), (89, 106, 107, 88), (62, 63, 78, 77), (77, 78, 79, 76), (76, 79, 80, 75), (75, 80, 81, 74), (74, 81, 82, 73), (73, 82, 83, 72), (72, 83, 84, 71), (71, 84, 85, 70), (70, 85, 86, 69), (69, 86, 87, 68), (108, 109, 111, 110), (116, 135, 115, 114), (114, 115, 113, 112), (136, 155, 109, 108), (116, 114, 112, 145), (126, 111, 109, 155), (115, 135, 146, 113), (135, 134, 147, 146), (134, 133, 148, 147), (133, 132, 149, 148), (132, 131, 150, 149), (131, 130, 151, 150), (130, 129, 152, 151), (129, 128, 153, 152), (128, 127, 154, 153), (127, 126, 155, 154), (110, 125, 136, 108), (125, 124, 137, 136), (124, 123, 138, 137), (123, 122, 139, 138), (122, 121, 140, 139), (121, 120, 141, 140), (120, 119, 142, 141), (119, 118, 143, 142), (118, 117, 144, 143), (117, 116, 145, 144), (112, 113, 146, 145), (145, 146, 147, 144), (144, 147, 148, 143), (143, 148, 149, 142), (142, 149, 150, 141), (141, 150, 151, 140), (140, 151, 152, 139), (139, 152, 153, 138), (138, 153, 154, 137), (137, 154, 155, 136), (110, 111, 126, 125), (125, 126, 127, 124), (124, 127, 128, 123), (123, 128, 129, 122), (122, 129, 130, 121), (121, 130, 131, 120), (120, 131, 132, 119), (119, 132, 133, 118), (118, 133, 134, 117), (117, 134, 135, 116), (156, 157, 159, 158), (158, 159, 161, 160), (160, 161, 163, 162), (162, 163, 165, 164), (159, 157, 167, 165, 163, 161), (164, 165, 167, 166), (166, 167, 157, 156), (156, 158, 160, 162, 164, 166)])
me_cube_007.polygons.foreach_set('material_index', [0, 0, 0, 0, 0, 0, 0, 0, 0, 0, 0, 0, 0, 0, 0, 0, 0, 0, 0, 0, 0, 0, 0, 0, 0, 0, 0, 0, 0, 0, 0, 0, 0, 0, 0, 0, 0, 0, 0, 0, 0, 0, 0, 0, 0, 0, 1, 1, 1, 1, 1, 1, 1, 1, 2, 2, 2, 2, 2, 2, 2, 2, 2, 2, 2, 2, 2, 2, 2, 2, 2, 2, 2, 2, 2, 2, 2, 2, 2, 2, 2, 2, 2, 2, 2, 2, 2, 2, 2, 2, 2, 2, 2, 2, 2, 2, 2, 2, 2, 2, 2, 2, 2, 2, 2, 2, 2, 2, 2, 2, 2, 2, 2, 2, 2, 2, 2, 2, 2, 2, 2, 2, 2, 2, 2, 2, 2, 2, 2, 2, 2, 2, 2, 2, 2, 2, 2, 2, 2, 2, 2, 2, 2, 2, 2, 2, 1, 1, 1, 1, 1, 1, 1, 1])
_uv = me_cube_007.uv_layers.new(name='UVMap')
_uv.uv.foreach_set('vector', [0.375, 0.0, 0.625, 0.0, 0.625, 0.25, 0.375, 0.25, 0.375, 0.4773, 0.625, 0.4773, 0.625, 0.5, 0.375, 0.5, 0.375, 0.5, 0.625, 0.5, 0.625, 0.75, 0.375, 0.75, 0.375, 0.9773, 0.625, 0.9773, 0.625, 1.0, 0.375, 1.0, 0.3523, 0.5, 0.375, 0.5, 0.375, 0.75, 0.3523, 0.75, 0.8523, 0.5, 0.875, 0.5, 0.875, 0.75, 0.8523, 0.75, 0.625, 0.5, 0.6477, 0.5, 0.6477, 0.75, 0.625, 0.75, 0.6477, 0.5, 0.6705, 0.5, 0.6705, 0.75, 0.6477, 0.75, 0.6705, 0.5, 0.6932, 0.5, 0.6932, 0.75, 0.6705, 0.75, 0.6932, 0.5, 0.7159, 0.5, 0.7159, 0.75, 0.6932, 0.75, 0.7159, 0.5, 0.7386, 0.5, 0.7386, 0.75, 0.7159, 0.75, 0.7386, 0.5, 0.7614, 0.5, 0.7614, 0.75, 0.7386, 0.75, 0.7614, 0.5, 0.7841, 0.5, 0.7841, 0.75, 0.7614, 0.75, 0.7841, 0.5, 0.8068, 0.5, 0.8068, 0.75, 0.7841, 0.75, 0.8068, 0.5, 0.8295, 0.5, 0.8295, 0.75, 0.8068, 0.75, 0.8295, 0.5, 0.8523, 0.5, 0.8523, 0.75, 0.8295, 0.75, 0.125, 0.5, 0.1477, 0.5, 0.1477, 0.75, 0.125, 0.75, 0.1477, 0.5, 0.1705, 0.5, 0.1705, 0.75, 0.1477, 0.75, 0.1705, 0.5, 0.1932, 0.5, 0.1932, 0.75, 0.1705, 0.75, 0.1932, 0.5, 0.2159, 0.5, 0.2159, 0.75, 0.1932, 0.75, 0.2159, 0.5, 0.2386, 0.5, 0.2386, 0.75, 0.2159, 0.75, 0.2386, 0.5, 0.2614, 0.5, 0.2614, 0.75, 0.2386, 0.75, 0.2614, 0.5, 0.2841, 0.5, 0.2841, 0.75, 0.2614, 0.75, 0.2841, 0.5, 0.3068, 0.5, 0.3068, 0.75, 0.2841, 0.75, 0.3068, 0.5, 0.3295, 0.5, 0.3295, 0.75, 0.3068, 0.75, 0.3295, 0.5, 0.3523, 0.5, 0.3523, 0.75, 0.3295, 0.75, 0.375, 0.75, 0.625, 0.75, 0.625, 0.7727, 0.375, 0.7727, 0.375, 0.7727, 0.625, 0.7727, 0.625, 0.7955, 0.375, 0.7955, 0.375, 0.7955, 0.625, 0.7955, 0.625, 0.8182, 0.375, 0.8182, 0.375, 0.8182, 0.625, 0.8182, 0.625, 0.8409, 0.375, 0.8409, 0.375, 0.8409, 0.625, 0.8409, 0.625, 0.8636, 0.375, 0.8636, 0.375, 0.8636, 0.625, 0.8636, 0.625, 0.8864, 0.375, 0.8864, 0.375, 0.8864, 0.625, 0.8864, 0.625, 0.9091, 0.375, 0.9091, 0.375, 0.9091, 0.625, 0.9091, 0.625, 0.9318, 0.375, 0.9318, 0.375, 0.9318, 0.625, 0.9318, 0.625, 0.9545, 0.375, 0.9545, 0.375, 0.9545, 0.625, 0.9545, 0.625, 0.9773, 0.375, 0.9773, 0.375, 0.25, 0.625, 0.25, 0.625, 0.2727, 0.375, 0.2727, 0.375, 0.2727, 0.625, 0.2727, 0.625, 0.2955, 0.375, 0.2955, 0.375, 0.2955, 0.625, 0.2955, 0.625, 0.3182, 0.375, 0.3182, 0.375, 0.3182, 0.625, 0.3182, 0.625, 0.3409, 0.375, 0.3409, 0.375, 0.3409, 0.625, 0.3409, 0.625, 0.3636, 0.375, 0.3636, 0.375, 0.3636, 0.625, 0.3636, 0.625, 0.3864, 0.375, 0.3864, 0.375, 0.3864, 0.625, 0.3864, 0.625, 0.4091, 0.375, 0.4091, 0.375, 0.4091, 0.625, 0.4091, 0.625, 0.4318, 0.375, 0.4318, 0.375, 0.4318, 0.625, 0.4318, 0.625, 0.4545, 0.375, 0.4545, 0.375, 0.4545, 0.625, 0.4545, 0.625, 0.4773, 0.375, 0.4773, 1.0, 0.5, 1.0, 1.0, 0.8333, 1.0, 0.8333, 0.5, 0.8333, 0.5, 0.8333, 1.0, 0.6667, 1.0, 0.6667, 0.5, 0.6667, 0.5, 0.6667, 1.0, 0.5, 1.0, 0.5, 0.5, 0.5, 0.5, 0.5, 1.0, 0.3333, 1.0, 0.3333, 0.5, 0.4578, 0.37, 0.25, 0.49, 0.04215, 0.37, 0.04215, 0.13, 0.25, 0.01, 0.4578, 0.13, 0.3333, 0.5, 0.3333, 1.0, 0.1667, 1.0, 0.1667, 0.5, 0.1667, 0.5, 0.1667, 1.0, -8.941e-08, 1.0, -8.941e-08, 0.5, 0.75, 0.49, 0.9578, 0.37, 0.9578, 0.13, 0.75, 0.01, 0.5422, 0.13, 0.5422, 0.37, 0.375, 0.0, 0.625, 0.0, 0.625, 0.25, 0.375, 0.25, 0.375, 0.4773, 0.625, 0.4773, 0.625, 0.5, 0.375, 0.5, 0.375, 0.5, 0.625, 0.5, 0.625, 0.75, 0.375, 0.75, 0.375, 0.9773, 0.625, 0.9773, 0.625, 1.0, 0.375, 1.0, 0.3523, 0.5, 0.375, 0.5, 0.375, 0.75, 0.3523, 0.75, 0.8523, 0.5, 0.875, 0.5, 0.875, 0.75, 0.8523, 0.75, 0.625, 0.5, 0.6477, 0.5, 0.6477, 0.75, 0.625, 0.75, 0.6477, 0.5, 0.6705, 0.5, 0.6705, 0.75, 0.6477, 0.75, 0.6705, 0.5, 0.6932, 0.5, 0.6932, 0.75, 0.6705, 0.75, 0.6932, 0.5, 0.7159, 0.5, 0.7159, 0.75, 0.6932, 0.75, 0.7159, 0.5, 0.7386, 0.5, 0.7386, 0.75, 0.7159, 0.75, 0.7386, 0.5, 0.7614, 0.5, 0.7614, 0.75, 0.7386, 0.75, 0.7614, 0.5, 0.7841, 0.5, 0.7841, 0.75, 0.7614, 0.75, 0.7841, 0.5, 0.8068, 0.5, 0.8068, 0.75, 0.7841, 0.75, 0.8068, 0.5, 0.8295, 0.5, 0.8295, 0.75, 0.8068, 0.75, 0.8295, 0.5, 0.8523, 0.5, 0.8523, 0.75, 0.8295, 0.75, 0.125, 0.5, 0.1477, 0.5, 0.1477, 0.75, 0.125, 0.75, 0.1477, 0.5, 0.1705, 0.5, 0.1705, 0.75, 0.1477, 0.75, 0.1705, 0.5, 0.1932, 0.5, 0.1932, 0.75, 0.1705, 0.75, 0.1932, 0.5, 0.2159, 0.5, 0.2159, 0.75, 0.1932, 0.75, 0.2159, 0.5, 0.2386, 0.5, 0.2386, 0.75, 0.2159, 0.75, 0.2386, 0.5, 0.2614, 0.5, 0.2614, 0.75, 0.2386, 0.75, 0.2614, 0.5, 0.2841, 0.5, 0.2841, 0.75, 0.2614, 0.75, 0.2841, 0.5, 0.3068, 0.5, 0.3068, 0.75, 0.2841, 0.75, 0.3068, 0.5, 0.3295, 0.5, 0.3295, 0.75, 0.3068, 0.75, 0.3295, 0.5, 0.3523, 0.5, 0.3523, 0.75, 0.3295, 0.75, 0.375, 0.75, 0.625, 0.75, 0.625, 0.7727, 0.375, 0.7727, 0.375, 0.7727, 0.625, 0.7727, 0.625, 0.7955, 0.375, 0.7955, 0.375, 0.7955, 0.625, 0.7955, 0.625, 0.8182, 0.375, 0.8182, 0.375, 0.8182, 0.625, 0.8182, 0.625, 0.8409, 0.375, 0.8409, 0.375, 0.8409, 0.625, 0.8409, 0.625, 0.8636, 0.375, 0.8636, 0.375, 0.8636, 0.625, 0.8636, 0.625, 0.8864, 0.375, 0.8864, 0.375, 0.8864, 0.625, 0.8864, 0.625, 0.9091, 0.375, 0.9091, 0.375, 0.9091, 0.625, 0.9091, 0.625, 0.9318, 0.375, 0.9318, 0.375, 0.9318, 0.625, 0.9318, 0.625, 0.9545, 0.375, 0.9545, 0.375, 0.9545, 0.625, 0.9545, 0.625, 0.9773, 0.375, 0.9773, 0.375, 0.25, 0.625, 0.25, 0.625, 0.2727, 0.375, 0.2727, 0.375, 0.2727, 0.625, 0.2727, 0.625, 0.2955, 0.375, 0.2955, 0.375, 0.2955, 0.625, 0.2955, 0.625, 0.3182, 0.375, 0.3182, 0.375, 0.3182, 0.625, 0.3182, 0.625, 0.3409, 0.375, 0.3409, 0.375, 0.3409, 0.625, 0.3409, 0.625, 0.3636, 0.375, 0.3636, 0.375, 0.3636, 0.625, 0.3636, 0.625, 0.3864, 0.375, 0.3864, 0.375, 0.3864, 0.625, 0.3864, 0.625, 0.4091, 0.375, 0.4091, 0.375, 0.4091, 0.625, 0.4091, 0.625, 0.4318, 0.375, 0.4318, 0.375, 0.4318, 0.625, 0.4318, 0.625, 0.4545, 0.375, 0.4545, 0.375, 0.4545, 0.625, 0.4545, 0.625, 0.4773, 0.375, 0.4773, 0.375, 0.0, 0.625, 0.0, 0.625, 0.25, 0.375, 0.25, 0.375, 0.4773, 0.625, 0.4773, 0.625, 0.5, 0.375, 0.5, 0.375, 0.5, 0.625, 0.5, 0.625, 0.75, 0.375, 0.75, 0.375, 0.9773, 0.625, 0.9773, 0.625, 1.0, 0.375, 1.0, 0.3523, 0.5, 0.375, 0.5, 0.375, 0.75, 0.3523, 0.75, 0.8523, 0.5, 0.875, 0.5, 0.875, 0.75, 0.8523, 0.75, 0.625, 0.5, 0.6477, 0.5, 0.6477, 0.75, 0.625, 0.75, 0.6477, 0.5, 0.6705, 0.5, 0.6705, 0.75, 0.6477, 0.75, 0.6705, 0.5, 0.6932, 0.5, 0.6932, 0.75, 0.6705, 0.75, 0.6932, 0.5, 0.7159, 0.5, 0.7159, 0.75, 0.6932, 0.75, 0.7159, 0.5, 0.7386, 0.5, 0.7386, 0.75, 0.7159, 0.75, 0.7386, 0.5, 0.7614, 0.5, 0.7614, 0.75, 0.7386, 0.75, 0.7614, 0.5, 0.7841, 0.5, 0.7841, 0.75, 0.7614, 0.75, 0.7841, 0.5, 0.8068, 0.5, 0.8068, 0.75, 0.7841, 0.75, 0.8068, 0.5, 0.8295, 0.5, 0.8295, 0.75, 0.8068, 0.75, 0.8295, 0.5, 0.8523, 0.5, 0.8523, 0.75, 0.8295, 0.75, 0.125, 0.5, 0.1477, 0.5, 0.1477, 0.75, 0.125, 0.75, 0.1477, 0.5, 0.1705, 0.5, 0.1705, 0.75, 0.1477, 0.75, 0.1705, 0.5, 0.1932, 0.5, 0.1932, 0.75, 0.1705, 0.75, 0.1932, 0.5, 0.2159, 0.5, 0.2159, 0.75, 0.1932, 0.75, 0.2159, 0.5, 0.2386, 0.5, 0.2386, 0.75, 0.2159, 0.75, 0.2386, 0.5, 0.2614, 0.5, 0.2614, 0.75, 0.2386, 0.75, 0.2614, 0.5, 0.2841, 0.5, 0.2841, 0.75, 0.2614, 0.75, 0.2841, 0.5, 0.3068, 0.5, 0.3068, 0.75, 0.2841, 0.75, 0.3068, 0.5, 0.3295, 0.5, 0.3295, 0.75, 0.3068, 0.75, 0.3295, 0.5, 0.3523, 0.5, 0.3523, 0.75, 0.3295, 0.75, 0.375, 0.75, 0.625, 0.75, 0.625, 0.7727, 0.375, 0.7727, 0.375, 0.7727, 0.625, 0.7727, 0.625, 0.7955, 0.375, 0.7955, 0.375, 0.7955, 0.625, 0.7955, 0.625, 0.8182, 0.375, 0.8182, 0.375, 0.8182, 0.625, 0.8182, 0.625, 0.8409, 0.375, 0.8409, 0.375, 0.8409, 0.625, 0.8409, 0.625, 0.8636, 0.375, 0.8636, 0.375, 0.8636, 0.625, 0.8636, 0.625, 0.8864, 0.375, 0.8864, 0.375, 0.8864, 0.625, 0.8864, 0.625, 0.9091, 0.375, 0.9091, 0.375, 0.9091, 0.625, 0.9091, 0.625, 0.9318, 0.375, 0.9318, 0.375, 0.9318, 0.625, 0.9318, 0.625, 0.9545, 0.375, 0.9545, 0.375, 0.9545, 0.625, 0.9545, 0.625, 0.9773, 0.375, 0.9773, 0.375, 0.25, 0.625, 0.25, 0.625, 0.2727, 0.375, 0.2727, 0.375, 0.2727, 0.625, 0.2727, 0.625, 0.2955, 0.375, 0.2955, 0.375, 0.2955, 0.625, 0.2955, 0.625, 0.3182, 0.375, 0.3182, 0.375, 0.3182, 0.625, 0.3182, 0.625, 0.3409, 0.375, 0.3409, 0.375, 0.3409, 0.625, 0.3409, 0.625, 0.3636, 0.375, 0.3636, 0.375, 0.3636, 0.625, 0.3636, 0.625, 0.3864, 0.375, 0.3864, 0.375, 0.3864, 0.625, 0.3864, 0.625, 0.4091, 0.375, 0.4091, 0.375, 0.4091, 0.625, 0.4091, 0.625, 0.4318, 0.375, 0.4318, 0.375, 0.4318, 0.625, 0.4318, 0.625, 0.4545, 0.375, 0.4545, 0.375, 0.4545, 0.625, 0.4545, 0.625, 0.4773, 0.375, 0.4773, 1.0, 0.5, 1.0, 1.0, 0.8333, 1.0, 0.8333, 0.5, 0.8333, 0.5, 0.8333, 1.0, 0.6667, 1.0, 0.6667, 0.5, 0.6667, 0.5, 0.6667, 1.0, 0.5, 1.0, 0.5, 0.5, 0.5, 0.5, 0.5, 1.0, 0.3333, 1.0, 0.3333, 0.5, 0.4578, 0.37, 0.25, 0.49, 0.04215, 0.37, 0.04215, 0.13, 0.25, 0.01, 0.4578, 0.13, 0.3333, 0.5, 0.3333, 1.0, 0.1667, 1.0, 0.1667, 0.5, 0.1667, 0.5, 0.1667, 1.0, -8.941e-08, 1.0, -8.941e-08, 0.5, 0.75, 0.49, 0.9578, 0.37, 0.9578, 0.13, 0.75, 0.01, 0.5422, 0.13, 0.5422, 0.37])
me_cube_007.materials.append(mat_fencecolor2)
me_cube_007.materials.append(mat_postcolor)
me_cube_007.materials.append(mat_fencecolor4)
me_cube_007.use_remesh_fix_poles = True
me_cube_007.use_remesh_preserve_attributes = False
me_cube_007.update()
me_cylinder_007 = bpy.data.meshes.new('Cylinder.007')
me_cylinder_007.from_pydata([(0.02267, 0.143, -0.1692), (-0.01995, 0.143, 1.875), (0.1465, 0.07149, -0.1666), (0.1039, 0.07149, 1.877), (0.1465, -0.07149, -0.1666), (0.1039, -0.07149, 1.877), (0.02267, -0.143, -0.1692), (-0.01995, -0.143, 1.875), (-0.1012, -0.07149, -0.1718), (-0.1438, -0.07149, 1.872), (-0.1012, 0.07149, -0.1718), (-0.1438, 0.07149, 1.872), (-2.157, -0.3773, 0.2139), (-2.588, -0.2164, 1.438), (-2.17, -0.3012, 0.1991), (-2.602, -0.1403, 1.423), (-0.9426, -0.08595, 0.6037), (-1.374, 0.07494, 1.828), (-0.9561, -0.009824, 0.5889), (-1.388, 0.1511, 1.813), (-1.063, -0.05331, 0.5568), (-1.182, -0.03652, 0.513), (-1.284, -0.1063, 0.4859), (-1.402, -0.0895, 0.4421), (-1.505, -0.1593, 0.4151), (-1.623, -0.1425, 0.3712), (-1.726, -0.2122, 0.3442), (-1.844, -0.1954, 0.3004), (-1.947, -0.2652, 0.2733), (-2.065, -0.2484, 0.2295), (-2.496, -0.08753, 1.454), (-2.378, -0.1043, 1.498), (-2.275, -0.03456, 1.525), (-2.157, -0.05134, 1.568), (-2.055, 0.01842, 1.596), (-1.937, 0.001631, 1.639), (-1.834, 0.07139, 1.666), (-1.716, 0.05461, 1.71), (-1.613, 0.1244, 1.737), (-1.495, 0.1076, 1.781), (-2.051, -0.3246, 0.2443), (-1.933, -0.3413, 0.2881), (-1.83, -0.2716, 0.3151), (-1.712, -0.2884, 0.359), (-1.61, -0.2186, 0.386), (-1.491, -0.2354, 0.4298), (-1.389, -0.1656, 0.4569), (-1.271, -0.1824, 0.5007), (-1.168, -0.1127, 0.5277), (-1.05, -0.1294, 0.5716), (-1.482, 0.03145, 1.796), (-1.6, 0.04824, 1.752), (-1.702, -0.02152, 1.725), (-1.82, -0.004734, 1.681), (-1.923, -0.0745, 1.654), (-2.041, -0.05771, 1.61), (-2.144, -0.1275, 1.583), (-2.262, -0.1107, 1.539), (-2.365, -0.1804, 1.512), (-2.483, -0.1637, 1.469), (-1.696, -0.08166, 1.539), (-0.1218, -0.04653, 1.728), (-1.697, 0.01274, 1.525), (-0.1222, 0.04787, 1.714), (-1.505, -0.3147, -0.01813), (0.06999, -0.2795, 0.1705), (-1.505, -0.2203, -0.0323), (0.06958, -0.1851, 0.1563), (-1.522, -0.2202, 0.1124), (-1.54, -0.1453, 0.2459), (-1.557, -0.1778, 0.3956), (-1.575, -0.103, 0.5291), (-1.592, -0.1354, 0.6787), (-1.61, -0.06059, 0.8122), (-1.627, -0.09307, 0.9619), (-1.645, -0.01822, 1.095), (-1.662, -0.0507, 1.245), (-1.679, 0.02414, 1.379), (-0.1049, 0.05926, 1.567), (-0.08722, -0.01558, 1.434), (-0.07001, 0.0169, 1.284), (-0.05235, -0.05795, 1.15), (-0.03515, -0.02547, 1.001), (-0.01749, -0.1003, 0.8674), (-0.0002863, -0.06783, 0.7177), (0.01738, -0.1427, 0.5842), (0.03458, -0.1102, 0.4346), (0.05224, -0.185, 0.3011), (-1.679, -0.07026, 1.393), (-1.661, -0.1451, 1.259), (-1.644, -0.1126, 1.11), (-1.627, -0.1875, 0.976), (-1.609, -0.155, 0.8264), (-1.592, -0.2298, 0.6929), (-1.574, -0.1974, 0.5433), (-1.557, -0.2722, 0.4098), (-1.54, -0.2397, 0.2601), (-1.522, -0.3146, 0.1266), (0.05265, -0.2794, 0.3152), (0.03499, -0.2046, 0.4488), (0.01779, -0.2371, 0.5984), (0.0001213, -0.1622, 0.7319), (-0.01708, -0.1947, 0.8815), (-0.03474, -0.1199, 1.015), (-0.05194, -0.1523, 1.165), (-0.06961, -0.0775, 1.298), (-0.08681, -0.11, 1.448), (-0.1045, -0.03514, 1.581), (-0.1075, -0.02691, 1.474), (1.42, -0.02691, 1.741), (-0.1075, 0.06642, 1.474), (1.42, 0.06642, 1.741), (0.16, -0.02691, -0.05401), (1.688, -0.02691, 0.2134), (0.16, 0.06642, -0.05401), (1.688, 0.06642, 0.2134), (0.1357, 0.04557, 0.08486), (0.1114, 0.09863, 0.2237), (0.08705, 0.04557, 0.3626), (0.06274, 0.09863, 0.5015), (0.03842, 0.04557, 0.6404), (0.01411, 0.09863, 0.7792), (-0.01021, 0.04557, 0.9181), (-0.03452, 0.09863, 1.057), (-0.05884, 0.04557, 1.196), (-0.08315, 0.09863, 1.335), (1.444, 0.09863, 1.602), (1.469, 0.04557, 1.463), (1.493, 0.09863, 1.324), (1.517, 0.04557, 1.186), (1.542, 0.09863, 1.047), (1.566, 0.04557, 0.9078), (1.59, 0.09863, 0.7689), (1.615, 0.04557, 0.6301), (1.639, 0.09863, 0.4912), (1.663, 0.04557, 0.3523), (-0.08315, 0.005298, 1.335), (-0.05884, -0.04776, 1.196), (-0.03452, 0.005298, 1.057), (-0.01021, -0.04776, 0.9181), (0.01411, 0.005298, 0.7792), (0.03842, -0.04776, 0.6404), (0.06274, 0.005298, 0.5015), (0.08705, -0.04776, 0.3626), (0.1114, 0.005298, 0.2237), (0.1357, -0.04776, 0.08486), (1.663, -0.04776, 0.3523), (1.639, 0.005298, 0.4912), (1.615, -0.04776, 0.6301), (1.59, 0.005298, 0.7689), (1.566, -0.04776, 0.9078), (1.542, 0.005298, 1.047), (1.517, -0.04776, 1.186), (1.493, 0.005298, 1.324), (1.469, -0.04776, 1.463), (1.444, 0.005298, 1.602), (2.475, -0.1166, -0.02442), (0.9245, -0.1166, 0.01606), (2.475, -0.02332, -0.02442), (0.9245, -0.02332, 0.01606), (2.515, -0.1166, 1.526), (0.965, -0.1166, 1.566), (2.515, -0.02332, 1.526), (0.965, -0.02332, 1.566), (2.512, -0.04416, 1.385), (2.508, 0.008896, 1.244), (2.504, -0.04416, 1.103), (2.501, 0.008896, 0.9622), (2.497, -0.04416, 0.8212), (2.493, 0.008896, 0.6803), (2.49, -0.04416, 0.5393), (2.486, 0.008896, 0.3984), (2.482, -0.04416, 0.2575), (2.479, 0.008896, 0.1165), (0.9282, 0.008896, 0.157), (0.9319, -0.04416, 0.2979), (0.9355, 0.008896, 0.4389), (0.9392, -0.04416, 0.5798), (0.9429, 0.008896, 0.7208), (0.9466, -0.04416, 0.8617), (0.9503, 0.008896, 1.003), (0.9539, -0.04416, 1.144), (0.9576, 0.008896, 1.285), (0.9613, -0.04416, 1.425), (2.479, -0.08443, 0.1165), (2.482, -0.1375, 0.2575), (2.486, -0.08443, 0.3984), (2.49, -0.1375, 0.5393), (2.493, -0.08443, 0.6803), (2.497, -0.1375, 0.8212), (2.501, -0.08443, 0.9622), (2.504, -0.1375, 1.103), (2.508, -0.08443, 1.244), (2.512, -0.1375, 1.385), (0.9613, -0.1375, 1.425), (0.9576, -0.08443, 1.285), (0.9539, -0.1375, 1.144), (0.9503, -0.08443, 1.003), (0.9466, -0.1375, 0.8617), (0.9429, -0.08443, 0.7208), (0.9392, -0.1375, 0.5798), (0.9355, -0.08443, 0.4389), (0.9319, -0.1375, 0.2979), (0.9282, -0.08443, 0.157), (-2.234, -0.06115, -0.1313), (-2.613, -0.06115, 1.505), (-2.1, -0.1404, -0.1038), (-2.479, -0.1404, 1.533), (-2.1, -0.2989, -0.1038), (-2.479, -0.2989, 1.533), (-2.234, -0.3781, -0.1313), (-2.613, -0.3781, 1.505), (-2.368, -0.2989, -0.1588), (-2.746, -0.2989, 1.478), (-2.368, -0.1404, -0.1588), (-2.746, -0.1404, 1.478), (2.447, 0.06951, -0.2121), (2.622, 0.06951, 1.526), (2.568, -0.0008563, -0.2243), (2.743, -0.0008563, 1.514), (2.568, -0.1416, -0.2243), (2.743, -0.1416, 1.514), (2.447, -0.212, -0.2121), (2.622, -0.212, 1.526), (2.326, -0.1416, -0.1999), (2.501, -0.1416, 1.539), (2.326, -0.0008563, -0.1999), (2.501, -0.0008563, 1.539), (-2.077, -0.2273, 0.9394), (-1.499, -0.1297, 1.286), (-2.078, -0.1873, 0.9305), (-1.5, -0.08974, 1.277), (-1.718, -0.3396, 0.3718), (-1.14, -0.242, 0.7183), (-1.719, -0.2996, 0.363), (-1.141, -0.202, 0.7095), (-1.751, -0.2983, 0.4166), (-1.785, -0.2654, 0.4632), (-1.817, -0.2779, 0.5198), (-1.85, -0.245, 0.5663), (-1.882, -0.2575, 0.623), (-1.916, -0.2246, 0.6695), (-1.947, -0.2371, 0.7261), (-1.981, -0.2041, 0.7727), (-2.013, -0.2167, 0.8293), (-2.046, -0.1837, 0.8759), (-1.468, -0.08614, 1.222), (-1.435, -0.1191, 1.176), (-1.403, -0.1066, 1.119), (-1.369, -0.1395, 1.073), (-1.338, -0.127, 1.016), (-1.304, -0.1599, 0.9694), (-1.272, -0.1474, 0.9128), (-1.239, -0.1803, 0.8663), (-1.207, -0.1678, 0.8096), (-1.173, -0.2007, 0.7631), (-2.045, -0.2237, 0.8847), (-2.011, -0.2567, 0.8382), (-1.979, -0.2441, 0.7815), (-1.946, -0.2771, 0.735), (-1.914, -0.2645, 0.6784), (-1.881, -0.2975, 0.6318), (-1.849, -0.2849, 0.5752), (-1.815, -0.3179, 0.5286), (-1.783, -0.3054, 0.472), (-1.75, -0.3383, 0.4254), (-1.172, -0.2407, 0.7719), (-1.205, -0.2078, 0.8185), (-1.237, -0.2203, 0.8751), (-1.271, -0.1874, 0.9217), (-1.303, -0.1999, 0.9783), (-1.336, -0.1669, 1.025), (-1.368, -0.1795, 1.081), (-1.401, -0.1465, 1.128), (-1.433, -0.1591, 1.185), (-1.467, -0.1261, 1.231), (-1.041, -0.3093, 0.1544), (-1.656, -0.3373, 0.4453), (-1.045, -0.2687, 0.1502), (-1.66, -0.2967, 0.4411), (-0.7561, -0.2182, 0.7661), (-1.371, -0.2462, 1.057), (-0.76, -0.1776, 0.7618), (-1.375, -0.2057, 1.053), (-0.785, -0.1949, 0.7072), (-0.8131, -0.1802, 0.6491), (-0.8369, -0.2115, 0.596), (-0.865, -0.1967, 0.5379), (-0.8887, -0.2281, 0.4848), (-0.9168, -0.2133, 0.4267), (-0.9405, -0.2446, 0.3736), (-0.9687, -0.2298, 0.3155), (-0.9924, -0.2612, 0.2624), (-1.02, -0.2464, 0.2043), (-1.636, -0.2745, 0.4952), (-1.607, -0.2892, 0.5532), (-1.584, -0.2579, 0.6064), (-1.556, -0.2727, 0.6645), (-1.532, -0.2413, 0.7176), (-1.504, -0.2561, 0.7757), (-1.48, -0.2248, 0.8288), (-1.452, -0.2396, 0.8869), (-1.428, -0.2082, 0.94), (-1.4, -0.223, 0.9981), (-1.017, -0.287, 0.2086), (-0.9885, -0.3018, 0.2666), (-0.9648, -0.2704, 0.3198), (-0.9367, -0.2852, 0.3778), (-0.913, -0.2539, 0.431), (-0.8848, -0.2686, 0.489), (-0.8611, -0.2373, 0.5422), (-0.833, -0.2521, 0.6002), (-0.8093, -0.2207, 0.6534), (-0.7812, -0.2355, 0.7114), (-1.396, -0.2636, 1.002), (-1.424, -0.2488, 0.9443), (-1.448, -0.2801, 0.8911), (-1.476, -0.2653, 0.8331), (-1.5, -0.2967, 0.7799), (-1.528, -0.2819, 0.7219), (-1.552, -0.3133, 0.6687), (-1.58, -0.2985, 0.6107), (-1.604, -0.3298, 0.5575), (-1.632, -0.315, 0.4995)], [], [(0, 1, 3, 2), (2, 3, 5, 4), (4, 5, 7, 6), (6, 7, 9, 8), (3, 1, 11, 9, 7, 5), (8, 9, 11, 10), (10, 11, 1, 0), (0, 2, 4, 6, 8, 10), (12, 13, 15, 14), (20, 39, 19, 18), (18, 19, 17, 16), (40, 59, 13, 12), (20, 18, 16, 49), (30, 15, 13, 59), (19, 39, 50, 17), (39, 38, 51, 50), (38, 37, 52, 51), (37, 36, 53, 52), (36, 35, 54, 53), (35, 34, 55, 54), (34, 33, 56, 55), (33, 32, 57, 56), (32, 31, 58, 57), (31, 30, 59, 58), (14, 29, 40, 12), (29, 28, 41, 40), (28, 27, 42, 41), (27, 26, 43, 42), (26, 25, 44, 43), (25, 24, 45, 44), (24, 23, 46, 45), (23, 22, 47, 46), (22, 21, 48, 47), (21, 20, 49, 48), (16, 17, 50, 49), (49, 50, 51, 48), (48, 51, 52, 47), (47, 52, 53, 46), (46, 53, 54, 45), (45, 54, 55, 44), (44, 55, 56, 43), (43, 56, 57, 42), (42, 57, 58, 41), (41, 58, 59, 40), (14, 15, 30, 29), (29, 30, 31, 28), (28, 31, 32, 27), (27, 32, 33, 26), (26, 33, 34, 25), (25, 34, 35, 24), (24, 35, 36, 23), (23, 36, 37, 22), (22, 37, 38, 21), (21, 38, 39, 20), (60, 61, 63, 62), (68, 87, 67, 66), (66, 67, 65, 64), (88, 107, 61, 60), (68, 66, 64, 97), (78, 63, 61, 107), (67, 87, 98, 65), (87, 86, 99, 98), (86, 85, 100, 99), (85, 84, 101, 100), (84, 83, 102, 101), (83, 82, 103, 102), (82, 81, 104, 103), (81, 80, 105, 104), (80, 79, 106, 105), (79, 78, 107, 106), (62, 77, 88, 60), (77, 76, 89, 88), (76, 75, 90, 89), (75, 74, 91, 90), (74, 73, 92, 91), (73, 72, 93, 92), (72, 71, 94, 93), (71, 70, 95, 94), (70, 69, 96, 95), (69, 68, 97, 96), (64, 65, 98, 97), (97, 98, 99, 96), (96, 99, 100, 95), (95, 100, 101, 94), (94, 101, 102, 93), (93, 102, 103, 92), (92, 103, 104, 91), (91, 104, 105, 90), (90, 105, 106, 89), (89, 106, 107, 88), (62, 63, 78, 77), (77, 78, 79, 76), (76, 79, 80, 75), (75, 80, 81, 74), (74, 81, 82, 73), (73, 82, 83, 72), (72, 83, 84, 71), (71, 84, 85, 70), (70, 85, 86, 69), (69, 86, 87, 68), (108, 109, 111, 110), (116, 135, 115, 114), (114, 115, 113, 112), (136, 155, 109, 108), (116, 114, 112, 145), (126, 111, 109, 155), (115, 135, 146, 113), (135, 134, 147, 146), (134, 133, 148, 147), (133, 132, 149, 148), (132, 131, 150, 149), (131, 130, 151, 150), (130, 129, 152, 151), (129, 128, 153, 152), (128, 127, 154, 153), (127, 126, 155, 154), (110, 125, 136, 108), (125, 124, 137, 136), (124, 123, 138, 137), (123, 122, 139, 138), (122, 121, 140, 139), (121, 120, 141, 140), (120, 119, 142, 141), (119, 118, 143, 142), (118, 117, 144, 143), (117, 116, 145, 144), (112, 113, 146, 145), (145, 146, 147, 144), (144, 147, 148, 143), (143, 148, 149, 142), (142, 149, 150, 141), (141, 150, 151, 140), (140, 151, 152, 139), (139, 152, 153, 138), (138, 153, 154, 137), (137, 154, 155, 136), (110, 111, 126, 125), (125, 126, 127, 124), (124, 127, 128, 123), (123, 128, 129, 122), (122, 129, 130, 121), (121, 130, 131, 120), (120, 131, 132, 119), (119, 132, 133, 118), (118, 133, 134, 117), (117, 134, 135, 116), (156, 157, 159, 158), (164, 183, 163, 162), (162, 163, 161, 160), (184, 203, 157, 156), (164, 162, 160, 193), (174, 159, 157, 203), (163, 183, 194, 161), (183, 182, 195, 194), (182, 181, 196, 195), (181, 180, 197, 196), (180, 179, 198, 197), (179, 178, 199, 198), (178, 177, 200, 199), (177, 176, 201, 200), (176, 175, 202, 201), (175, 174, 203, 202), (158, 173, 184, 156), (173, 172, 185, 184), (172, 171, 186, 185), (171, 170, 187, 186), (170, 169, 188, 187), (169, 168, 189, 188), (168, 167, 190, 189), (167, 166, 191, 190), (166, 165, 192, 191), (165, 164, 193, 192), (160, 161, 194, 193), (193, 194, 195, 192), (192, 195, 196, 191), (191, 196, 197, 190), (190, 197, 198, 189), (189, 198, 199, 188), (188, 199, 200, 187), (187, 200, 201, 186), (186, 201, 202, 185), (185, 202, 203, 184), (158, 159, 174, 173), (173, 174, 175, 172), (172, 175, 176, 171), (171, 176, 177, 170), (170, 177, 178, 169), (169, 178, 179, 168), (168, 179, 180, 167), (167, 180, 181, 166), (166, 181, 182, 165), (165, 182, 183, 164), (204, 205, 207, 206), (206, 207, 209, 208), (208, 209, 211, 210), (210, 211, 213, 212), (207, 205, 215, 213, 211, 209), (212, 213, 215, 214), (214, 215, 205, 204), (204, 206, 208, 210, 212, 214), (216, 217, 219, 218), (218, 219, 221, 220), (220, 221, 223, 222), (222, 223, 225, 224), (219, 217, 227, 225, 223, 221), (224, 225, 227, 226), (226, 227, 217, 216), (216, 218, 220, 222, 224, 226), (228, 229, 231, 230), (236, 255, 235, 234), (234, 235, 233, 232), (256, 275, 229, 228), (236, 234, 232, 265), (246, 231, 229, 275), (235, 255, 266, 233), (255, 254, 267, 266), (254, 253, 268, 267), (253, 252, 269, 268), (252, 251, 270, 269), (251, 250, 271, 270), (250, 249, 272, 271), (249, 248, 273, 272), (248, 247, 274, 273), (247, 246, 275, 274), (230, 245, 256, 228), (245, 244, 257, 256), (244, 243, 258, 257), (243, 242, 259, 258), (242, 241, 260, 259), (241, 240, 261, 260), (240, 239, 262, 261), (239, 238, 263, 262), (238, 237, 264, 263), (237, 236, 265, 264), (232, 233, 266, 265), (265, 266, 267, 264), (264, 267, 268, 263), (263, 268, 269, 262), (262, 269, 270, 261), (261, 270, 271, 260), (260, 271, 272, 259), (259, 272, 273, 258), (258, 273, 274, 257), (257, 274, 275, 256), (230, 231, 246, 245), (245, 246, 247, 244), (244, 247, 248, 243), (243, 248, 249, 242), (242, 249, 250, 241), (241, 250, 251, 240), (240, 251, 252, 239), (239, 252, 253, 238), (238, 253, 254, 237), (237, 254, 255, 236), (276, 277, 279, 278), (284, 303, 283, 282), (282, 283, 281, 280), (304, 323, 277, 276), (284, 282, 280, 313), (294, 279, 277, 323), (283, 303, 314, 281), (303, 302, 315, 314), (302, 301, 316, 315), (301, 300, 317, 316), (300, 299, 318, 317), (299, 298, 319, 318), (298, 297, 320, 319), (297, 296, 321, 320), (296, 295, 322, 321), (295, 294, 323, 322), (278, 293, 304, 276), (293, 292, 305, 304), (292, 291, 306, 305), (291, 290, 307, 306), (290, 289, 308, 307), (289, 288, 309, 308), (288, 287, 310, 309), (287, 286, 311, 310), (286, 285, 312, 311), (285, 284, 313, 312), (280, 281, 314, 313), (313, 314, 315, 312), (312, 315, 316, 311), (311, 316, 317, 310), (310, 317, 318, 309), (309, 318, 319, 308), (308, 319, 320, 307), (307, 320, 321, 306), (306, 321, 322, 305), (305, 322, 323, 304), (278, 279, 294, 293), (293, 294, 295, 292), (292, 295, 296, 291), (291, 296, 297, 290), (290, 297, 298, 289), (289, 298, 299, 288), (288, 299, 300, 287), (287, 300, 301, 286), (286, 301, 302, 285), (285, 302, 303, 284)])
me_cylinder_007.polygons.foreach_set('material_index', [0, 0, 0, 0, 0, 0, 0, 0, 1, 1, 1, 1, 1, 1, 1, 1, 1, 1, 1, 1, 1, 1, 1, 1, 1, 1, 1, 1, 1, 1, 1, 1, 1, 1, 1, 1, 1, 1, 1, 1, 1, 1, 1, 1, 1, 1, 1, 1, 1, 1, 1, 1, 1, 1, 2, 2, 2, 2, 2, 2, 2, 2, 2, 2, 2, 2, 2, 2, 2, 2, 2, 2, 2, 2, 2, 2, 2, 2, 2, 2, 2, 2, 2, 2, 2, 2, 2, 2, 2, 2, 2, 2, 2, 2, 2, 2, 2, 2, 2, 2, 3, 3, 3, 3, 3, 3, 3, 3, 3, 3, 3, 3, 3, 3, 3, 3, 3, 3, 3, 3, 3, 3, 3, 3, 3, 3, 3, 3, 3, 3, 3, 3, 3, 3, 3, 3, 3, 3, 3, 3, 3, 3, 3, 3, 3, 3, 1, 1, 1, 1, 1, 1, 1, 1, 1, 1, 1, 1, 1, 1, 1, 1, 1, 1, 1, 1, 1, 1, 1, 1, 1, 1, 1, 1, 1, 1, 1, 1, 1, 1, 1, 1, 1, 1, 1, 1, 1, 1, 1, 1, 1, 1, 0, 0, 0, 0, 0, 0, 0, 0, 0, 0, 0, 0, 0, 0, 0, 0, 3, 3, 3, 3, 3, 3, 3, 3, 3, 3, 3, 3, 3, 3, 3, 3, 3, 3, 3, 3, 3, 3, 3, 3, 3, 3, 3, 3, 3, 3, 3, 3, 3, 3, 3, 3, 3, 3, 3, 3, 3, 3, 3, 3, 3, 3, 4, 4, 4, 4, 4, 4, 4, 4, 4, 4, 4, 4, 4, 4, 4, 4, 4, 4, 4, 4, 4, 4, 4, 4, 4, 4, 4, 4, 4, 4, 4, 4, 4, 4, 4, 4, 4, 4, 4, 4, 4, 4, 4, 4, 4, 4])
_uv = me_cylinder_007.uv_layers.new(name='UVMap')
_uv.uv.foreach_set('vector', [1.0, 0.5, 1.0, 1.0, 0.8333, 1.0, 0.8333, 0.5, 0.8333, 0.5, 0.8333, 1.0, 0.6667, 1.0, 0.6667, 0.5, 0.6667, 0.5, 0.6667, 1.0, 0.5, 1.0, 0.5, 0.5, 0.5, 0.5, 0.5, 1.0, 0.3333, 1.0, 0.3333, 0.5, 0.4578, 0.37, 0.25, 0.49, 0.04215, 0.37, 0.04215, 0.13, 0.25, 0.01, 0.4578, 0.13, 0.3333, 0.5, 0.3333, 1.0, 0.1667, 1.0, 0.1667, 0.5, 0.1667, 0.5, 0.1667, 1.0, -8.941e-08, 1.0, -8.941e-08, 0.5, 0.75, 0.49, 0.9578, 0.37, 0.9578, 0.13, 0.75, 0.01, 0.5422, 0.13, 0.5422, 0.37, 0.375, 0.0, 0.625, 0.0, 0.625, 0.25, 0.375, 0.25, 0.375, 0.4773, 0.625, 0.4773, 0.625, 0.5, 0.375, 0.5, 0.375, 0.5, 0.625, 0.5, 0.625, 0.75, 0.375, 0.75, 0.375, 0.9773, 0.625, 0.9773, 0.625, 1.0, 0.375, 1.0, 0.3523, 0.5, 0.375, 0.5, 0.375, 0.75, 0.3523, 0.75, 0.8523, 0.5, 0.875, 0.5, 0.875, 0.75, 0.8523, 0.75, 0.625, 0.5, 0.6477, 0.5, 0.6477, 0.75, 0.625, 0.75, 0.6477, 0.5, 0.6705, 0.5, 0.6705, 0.75, 0.6477, 0.75, 0.6705, 0.5, 0.6932, 0.5, 0.6932, 0.75, 0.6705, 0.75, 0.6932, 0.5, 0.7159, 0.5, 0.7159, 0.75, 0.6932, 0.75, 0.7159, 0.5, 0.7386, 0.5, 0.7386, 0.75, 0.7159, 0.75, 0.7386, 0.5, 0.7614, 0.5, 0.7614, 0.75, 0.7386, 0.75, 0.7614, 0.5, 0.7841, 0.5, 0.7841, 0.75, 0.7614, 0.75, 0.7841, 0.5, 0.8068, 0.5, 0.8068, 0.75, 0.7841, 0.75, 0.8068, 0.5, 0.8295, 0.5, 0.8295, 0.75, 0.8068, 0.75, 0.8295, 0.5, 0.8523, 0.5, 0.8523, 0.75, 0.8295, 0.75, 0.125, 0.5, 0.1477, 0.5, 0.1477, 0.75, 0.125, 0.75, 0.1477, 0.5, 0.1705, 0.5, 0.1705, 0.75, 0.1477, 0.75, 0.1705, 0.5, 0.1932, 0.5, 0.1932, 0.75, 0.1705, 0.75, 0.1932, 0.5, 0.2159, 0.5, 0.2159, 0.75, 0.1932, 0.75, 0.2159, 0.5, 0.2386, 0.5, 0.2386, 0.75, 0.2159, 0.75, 0.2386, 0.5, 0.2614, 0.5, 0.2614, 0.75, 0.2386, 0.75, 0.2614, 0.5, 0.2841, 0.5, 0.2841, 0.75, 0.2614, 0.75, 0.2841, 0.5, 0.3068, 0.5, 0.3068, 0.75, 0.2841, 0.75, 0.3068, 0.5, 0.3295, 0.5, 0.3295, 0.75, 0.3068, 0.75, 0.3295, 0.5, 0.3523, 0.5, 0.3523, 0.75, 0.3295, 0.75, 0.375, 0.75, 0.625, 0.75, 0.625, 0.7727, 0.375, 0.7727, 0.375, 0.7727, 0.625, 0.7727, 0.625, 0.7955, 0.375, 0.7955, 0.375, 0.7955, 0.625, 0.7955, 0.625, 0.8182, 0.375, 0.8182, 0.375, 0.8182, 0.625, 0.8182, 0.625, 0.8409, 0.375, 0.8409, 0.375, 0.8409, 0.625, 0.8409, 0.625, 0.8636, 0.375, 0.8636, 0.375, 0.8636, 0.625, 0.8636, 0.625, 0.8864, 0.375, 0.8864, 0.375, 0.8864, 0.625, 0.8864, 0.625, 0.9091, 0.375, 0.9091, 0.375, 0.9091, 0.625, 0.9091, 0.625, 0.9318, 0.375, 0.9318, 0.375, 0.9318, 0.625, 0.9318, 0.625, 0.9545, 0.375, 0.9545, 0.375, 0.9545, 0.625, 0.9545, 0.625, 0.9773, 0.375, 0.9773, 0.375, 0.25, 0.625, 0.25, 0.625, 0.2727, 0.375, 0.2727, 0.375, 0.2727, 0.625, 0.2727, 0.625, 0.2955, 0.375, 0.2955, 0.375, 0.2955, 0.625, 0.2955, 0.625, 0.3182, 0.375, 0.3182, 0.375, 0.3182, 0.625, 0.3182, 0.625, 0.3409, 0.375, 0.3409, 0.375, 0.3409, 0.625, 0.3409, 0.625, 0.3636, 0.375, 0.3636, 0.375, 0.3636, 0.625, 0.3636, 0.625, 0.3864, 0.375, 0.3864, 0.375, 0.3864, 0.625, 0.3864, 0.625, 0.4091, 0.375, 0.4091, 0.375, 0.4091, 0.625, 0.4091, 0.625, 0.4318, 0.375, 0.4318, 0.375, 0.4318, 0.625, 0.4318, 0.625, 0.4545, 0.375, 0.4545, 0.375, 0.4545, 0.625, 0.4545, 0.625, 0.4773, 0.375, 0.4773, 0.375, 0.0, 0.625, 0.0, 0.625, 0.25, 0.375, 0.25, 0.375, 0.4773, 0.625, 0.4773, 0.625, 0.5, 0.375, 0.5, 0.375, 0.5, 0.625, 0.5, 0.625, 0.75, 0.375, 0.75, 0.375, 0.9773, 0.625, 0.9773, 0.625, 1.0, 0.375, 1.0, 0.3523, 0.5, 0.375, 0.5, 0.375, 0.75, 0.3523, 0.75, 0.8523, 0.5, 0.875, 0.5, 0.875, 0.75, 0.8523, 0.75, 0.625, 0.5, 0.6477, 0.5, 0.6477, 0.75, 0.625, 0.75, 0.6477, 0.5, 0.6705, 0.5, 0.6705, 0.75, 0.6477, 0.75, 0.6705, 0.5, 0.6932, 0.5, 0.6932, 0.75, 0.6705, 0.75, 0.6932, 0.5, 0.7159, 0.5, 0.7159, 0.75, 0.6932, 0.75, 0.7159, 0.5, 0.7386, 0.5, 0.7386, 0.75, 0.7159, 0.75, 0.7386, 0.5, 0.7614, 0.5, 0.7614, 0.75, 0.7386, 0.75, 0.7614, 0.5, 0.7841, 0.5, 0.7841, 0.75, 0.7614, 0.75, 0.7841, 0.5, 0.8068, 0.5, 0.8068, 0.75, 0.7841, 0.75, 0.8068, 0.5, 0.8295, 0.5, 0.8295, 0.75, 0.8068, 0.75, 0.8295, 0.5, 0.8523, 0.5, 0.8523, 0.75, 0.8295, 0.75, 0.125, 0.5, 0.1477, 0.5, 0.1477, 0.75, 0.125, 0.75, 0.1477, 0.5, 0.1705, 0.5, 0.1705, 0.75, 0.1477, 0.75, 0.1705, 0.5, 0.1932, 0.5, 0.1932, 0.75, 0.1705, 0.75, 0.1932, 0.5, 0.2159, 0.5, 0.2159, 0.75, 0.1932, 0.75, 0.2159, 0.5, 0.2386, 0.5, 0.2386, 0.75, 0.2159, 0.75, 0.2386, 0.5, 0.2614, 0.5, 0.2614, 0.75, 0.2386, 0.75, 0.2614, 0.5, 0.2841, 0.5, 0.2841, 0.75, 0.2614, 0.75, 0.2841, 0.5, 0.3068, 0.5, 0.3068, 0.75, 0.2841, 0.75, 0.3068, 0.5, 0.3295, 0.5, 0.3295, 0.75, 0.3068, 0.75, 0.3295, 0.5, 0.3523, 0.5, 0.3523, 0.75, 0.3295, 0.75, 0.375, 0.75, 0.625, 0.75, 0.625, 0.7727, 0.375, 0.7727, 0.375, 0.7727, 0.625, 0.7727, 0.625, 0.7955, 0.375, 0.7955, 0.375, 0.7955, 0.625, 0.7955, 0.625, 0.8182, 0.375, 0.8182, 0.375, 0.8182, 0.625, 0.8182, 0.625, 0.8409, 0.375, 0.8409, 0.375, 0.8409, 0.625, 0.8409, 0.625, 0.8636, 0.375, 0.8636, 0.375, 0.8636, 0.625, 0.8636, 0.625, 0.8864, 0.375, 0.8864, 0.375, 0.8864, 0.625, 0.8864, 0.625, 0.9091, 0.375, 0.9091, 0.375, 0.9091, 0.625, 0.9091, 0.625, 0.9318, 0.375, 0.9318, 0.375, 0.9318, 0.625, 0.9318, 0.625, 0.9545, 0.375, 0.9545, 0.375, 0.9545, 0.625, 0.9545, 0.625, 0.9773, 0.375, 0.9773, 0.375, 0.25, 0.625, 0.25, 0.625, 0.2727, 0.375, 0.2727, 0.375, 0.2727, 0.625, 0.2727, 0.625, 0.2955, 0.375, 0.2955, 0.375, 0.2955, 0.625, 0.2955, 0.625, 0.3182, 0.375, 0.3182, 0.375, 0.3182, 0.625, 0.3182, 0.625, 0.3409, 0.375, 0.3409, 0.375, 0.3409, 0.625, 0.3409, 0.625, 0.3636, 0.375, 0.3636, 0.375, 0.3636, 0.625, 0.3636, 0.625, 0.3864, 0.375, 0.3864, 0.375, 0.3864, 0.625, 0.3864, 0.625, 0.4091, 0.375, 0.4091, 0.375, 0.4091, 0.625, 0.4091, 0.625, 0.4318, 0.375, 0.4318, 0.375, 0.4318, 0.625, 0.4318, 0.625, 0.4545, 0.375, 0.4545, 0.375, 0.4545, 0.625, 0.4545, 0.625, 0.4773, 0.375, 0.4773, 0.375, 0.0, 0.625, 0.0, 0.625, 0.25, 0.375, 0.25, 0.375, 0.4773, 0.625, 0.4773, 0.625, 0.5, 0.375, 0.5, 0.375, 0.5, 0.625, 0.5, 0.625, 0.75, 0.375, 0.75, 0.375, 0.9773, 0.625, 0.9773, 0.625, 1.0, 0.375, 1.0, 0.3523, 0.5, 0.375, 0.5, 0.375, 0.75, 0.3523, 0.75, 0.8523, 0.5, 0.875, 0.5, 0.875, 0.75, 0.8523, 0.75, 0.625, 0.5, 0.6477, 0.5, 0.6477, 0.75, 0.625, 0.75, 0.6477, 0.5, 0.6705, 0.5, 0.6705, 0.75, 0.6477, 0.75, 0.6705, 0.5, 0.6932, 0.5, 0.6932, 0.75, 0.6705, 0.75, 0.6932, 0.5, 0.7159, 0.5, 0.7159, 0.75, 0.6932, 0.75, 0.7159, 0.5, 0.7386, 0.5, 0.7386, 0.75, 0.7159, 0.75, 0.7386, 0.5, 0.7614, 0.5, 0.7614, 0.75, 0.7386, 0.75, 0.7614, 0.5, 0.7841, 0.5, 0.7841, 0.75, 0.7614, 0.75, 0.7841, 0.5, 0.8068, 0.5, 0.8068, 0.75, 0.7841, 0.75, 0.8068, 0.5, 0.8295, 0.5, 0.8295, 0.75, 0.8068, 0.75, 0.8295, 0.5, 0.8523, 0.5, 0.8523, 0.75, 0.8295, 0.75, 0.125, 0.5, 0.1477, 0.5, 0.1477, 0.75, 0.125, 0.75, 0.1477, 0.5, 0.1705, 0.5, 0.1705, 0.75, 0.1477, 0.75, 0.1705, 0.5, 0.1932, 0.5, 0.1932, 0.75, 0.1705, 0.75, 0.1932, 0.5, 0.2159, 0.5, 0.2159, 0.75, 0.1932, 0.75, 0.2159, 0.5, 0.2386, 0.5, 0.2386, 0.75, 0.2159, 0.75, 0.2386, 0.5, 0.2614, 0.5, 0.2614, 0.75, 0.2386, 0.75, 0.2614, 0.5, 0.2841, 0.5, 0.2841, 0.75, 0.2614, 0.75, 0.2841, 0.5, 0.3068, 0.5, 0.3068, 0.75, 0.2841, 0.75, 0.3068, 0.5, 0.3295, 0.5, 0.3295, 0.75, 0.3068, 0.75, 0.3295, 0.5, 0.3523, 0.5, 0.3523, 0.75, 0.3295, 0.75, 0.375, 0.75, 0.625, 0.75, 0.625, 0.7727, 0.375, 0.7727, 0.375, 0.7727, 0.625, 0.7727, 0.625, 0.7955, 0.375, 0.7955, 0.375, 0.7955, 0.625, 0.7955, 0.625, 0.8182, 0.375, 0.8182, 0.375, 0.8182, 0.625, 0.8182, 0.625, 0.8409, 0.375, 0.8409, 0.375, 0.8409, 0.625, 0.8409, 0.625, 0.8636, 0.375, 0.8636, 0.375, 0.8636, 0.625, 0.8636, 0.625, 0.8864, 0.375, 0.8864, 0.375, 0.8864, 0.625, 0.8864, 0.625, 0.9091, 0.375, 0.9091, 0.375, 0.9091, 0.625, 0.9091, 0.625, 0.9318, 0.375, 0.9318, 0.375, 0.9318, 0.625, 0.9318, 0.625, 0.9545, 0.375, 0.9545, 0.375, 0.9545, 0.625, 0.9545, 0.625, 0.9773, 0.375, 0.9773, 0.375, 0.25, 0.625, 0.25, 0.625, 0.2727, 0.375, 0.2727, 0.375, 0.2727, 0.625, 0.2727, 0.625, 0.2955, 0.375, 0.2955, 0.375, 0.2955, 0.625, 0.2955, 0.625, 0.3182, 0.375, 0.3182, 0.375, 0.3182, 0.625, 0.3182, 0.625, 0.3409, 0.375, 0.3409, 0.375, 0.3409, 0.625, 0.3409, 0.625, 0.3636, 0.375, 0.3636, 0.375, 0.3636, 0.625, 0.3636, 0.625, 0.3864, 0.375, 0.3864, 0.375, 0.3864, 0.625, 0.3864, 0.625, 0.4091, 0.375, 0.4091, 0.375, 0.4091, 0.625, 0.4091, 0.625, 0.4318, 0.375, 0.4318, 0.375, 0.4318, 0.625, 0.4318, 0.625, 0.4545, 0.375, 0.4545, 0.375, 0.4545, 0.625, 0.4545, 0.625, 0.4773, 0.375, 0.4773, 0.375, 0.0, 0.625, 0.0, 0.625, 0.25, 0.375, 0.25, 0.375, 0.4773, 0.625, 0.4773, 0.625, 0.5, 0.375, 0.5, 0.375, 0.5, 0.625, 0.5, 0.625, 0.75, 0.375, 0.75, 0.375, 0.9773, 0.625, 0.9773, 0.625, 1.0, 0.375, 1.0, 0.3523, 0.5, 0.375, 0.5, 0.375, 0.75, 0.3523, 0.75, 0.8523, 0.5, 0.875, 0.5, 0.875, 0.75, 0.8523, 0.75, 0.625, 0.5, 0.6477, 0.5, 0.6477, 0.75, 0.625, 0.75, 0.6477, 0.5, 0.6705, 0.5, 0.6705, 0.75, 0.6477, 0.75, 0.6705, 0.5, 0.6932, 0.5, 0.6932, 0.75, 0.6705, 0.75, 0.6932, 0.5, 0.7159, 0.5, 0.7159, 0.75, 0.6932, 0.75, 0.7159, 0.5, 0.7386, 0.5, 0.7386, 0.75, 0.7159, 0.75, 0.7386, 0.5, 0.7614, 0.5, 0.7614, 0.75, 0.7386, 0.75, 0.7614, 0.5, 0.7841, 0.5, 0.7841, 0.75, 0.7614, 0.75, 0.7841, 0.5, 0.8068, 0.5, 0.8068, 0.75, 0.7841, 0.75, 0.8068, 0.5, 0.8295, 0.5, 0.8295, 0.75, 0.8068, 0.75, 0.8295, 0.5, 0.8523, 0.5, 0.8523, 0.75, 0.8295, 0.75, 0.125, 0.5, 0.1477, 0.5, 0.1477, 0.75, 0.125, 0.75, 0.1477, 0.5, 0.1705, 0.5, 0.1705, 0.75, 0.1477, 0.75, 0.1705, 0.5, 0.1932, 0.5, 0.1932, 0.75, 0.1705, 0.75, 0.1932, 0.5, 0.2159, 0.5, 0.2159, 0.75, 0.1932, 0.75, 0.2159, 0.5, 0.2386, 0.5, 0.2386, 0.75, 0.2159, 0.75, 0.2386, 0.5, 0.2614, 0.5, 0.2614, 0.75, 0.2386, 0.75, 0.2614, 0.5, 0.2841, 0.5, 0.2841, 0.75, 0.2614, 0.75, 0.2841, 0.5, 0.3068, 0.5, 0.3068, 0.75, 0.2841, 0.75, 0.3068, 0.5, 0.3295, 0.5, 0.3295, 0.75, 0.3068, 0.75, 0.3295, 0.5, 0.3523, 0.5, 0.3523, 0.75, 0.3295, 0.75, 0.375, 0.75, 0.625, 0.75, 0.625, 0.7727, 0.375, 0.7727, 0.375, 0.7727, 0.625, 0.7727, 0.625, 0.7955, 0.375, 0.7955, 0.375, 0.7955, 0.625, 0.7955, 0.625, 0.8182, 0.375, 0.8182, 0.375, 0.8182, 0.625, 0.8182, 0.625, 0.8409, 0.375, 0.8409, 0.375, 0.8409, 0.625, 0.8409, 0.625, 0.8636, 0.375, 0.8636, 0.375, 0.8636, 0.625, 0.8636, 0.625, 0.8864, 0.375, 0.8864, 0.375, 0.8864, 0.625, 0.8864, 0.625, 0.9091, 0.375, 0.9091, 0.375, 0.9091, 0.625, 0.9091, 0.625, 0.9318, 0.375, 0.9318, 0.375, 0.9318, 0.625, 0.9318, 0.625, 0.9545, 0.375, 0.9545, 0.375, 0.9545, 0.625, 0.9545, 0.625, 0.9773, 0.375, 0.9773, 0.375, 0.25, 0.625, 0.25, 0.625, 0.2727, 0.375, 0.2727, 0.375, 0.2727, 0.625, 0.2727, 0.625, 0.2955, 0.375, 0.2955, 0.375, 0.2955, 0.625, 0.2955, 0.625, 0.3182, 0.375, 0.3182, 0.375, 0.3182, 0.625, 0.3182, 0.625, 0.3409, 0.375, 0.3409, 0.375, 0.3409, 0.625, 0.3409, 0.625, 0.3636, 0.375, 0.3636, 0.375, 0.3636, 0.625, 0.3636, 0.625, 0.3864, 0.375, 0.3864, 0.375, 0.3864, 0.625, 0.3864, 0.625, 0.4091, 0.375, 0.4091, 0.375, 0.4091, 0.625, 0.4091, 0.625, 0.4318, 0.375, 0.4318, 0.375, 0.4318, 0.625, 0.4318, 0.625, 0.4545, 0.375, 0.4545, 0.375, 0.4545, 0.625, 0.4545, 0.625, 0.4773, 0.375, 0.4773, 1.0, 0.5, 1.0, 1.0, 0.8333, 1.0, 0.8333, 0.5, 0.8333, 0.5, 0.8333, 1.0, 0.6667, 1.0, 0.6667, 0.5, 0.6667, 0.5, 0.6667, 1.0, 0.5, 1.0, 0.5, 0.5, 0.5, 0.5, 0.5, 1.0, 0.3333, 1.0, 0.3333, 0.5, 0.4578, 0.37, 0.25, 0.49, 0.04215, 0.37, 0.04215, 0.13, 0.25, 0.01, 0.4578, 0.13, 0.3333, 0.5, 0.3333, 1.0, 0.1667, 1.0, 0.1667, 0.5, 0.1667, 0.5, 0.1667, 1.0, -8.941e-08, 1.0, -8.941e-08, 0.5, 0.75, 0.49, 0.9578, 0.37, 0.9578, 0.13, 0.75, 0.01, 0.5422, 0.13, 0.5422, 0.37, 1.0, 0.5, 1.0, 1.0, 0.8333, 1.0, 0.8333, 0.5, 0.8333, 0.5, 0.8333, 1.0, 0.6667, 1.0, 0.6667, 0.5, 0.6667, 0.5, 0.6667, 1.0, 0.5, 1.0, 0.5, 0.5, 0.5, 0.5, 0.5, 1.0, 0.3333, 1.0, 0.3333, 0.5, 0.4578, 0.37, 0.25, 0.49, 0.04215, 0.37, 0.04215, 0.13, 0.25, 0.01, 0.4578, 0.13, 0.3333, 0.5, 0.3333, 1.0, 0.1667, 1.0, 0.1667, 0.5, 0.1667, 0.5, 0.1667, 1.0, -8.941e-08, 1.0, -8.941e-08, 0.5, 0.75, 0.49, 0.9578, 0.37, 0.9578, 0.13, 0.75, 0.01, 0.5422, 0.13, 0.5422, 0.37, 0.375, 0.0, 0.625, 0.0, 0.625, 0.25, 0.375, 0.25, 0.375, 0.4773, 0.625, 0.4773, 0.625, 0.5, 0.375, 0.5, 0.375, 0.5, 0.625, 0.5, 0.625, 0.75, 0.375, 0.75, 0.375, 0.9773, 0.625, 0.9773, 0.625, 1.0, 0.375, 1.0, 0.3523, 0.5, 0.375, 0.5, 0.375, 0.75, 0.3523, 0.75, 0.8523, 0.5, 0.875, 0.5, 0.875, 0.75, 0.8523, 0.75, 0.625, 0.5, 0.6477, 0.5, 0.6477, 0.75, 0.625, 0.75, 0.6477, 0.5, 0.6705, 0.5, 0.6705, 0.75, 0.6477, 0.75, 0.6705, 0.5, 0.6932, 0.5, 0.6932, 0.75, 0.6705, 0.75, 0.6932, 0.5, 0.7159, 0.5, 0.7159, 0.75, 0.6932, 0.75, 0.7159, 0.5, 0.7386, 0.5, 0.7386, 0.75, 0.7159, 0.75, 0.7386, 0.5, 0.7614, 0.5, 0.7614, 0.75, 0.7386, 0.75, 0.7614, 0.5, 0.7841, 0.5, 0.7841, 0.75, 0.7614, 0.75, 0.7841, 0.5, 0.8068, 0.5, 0.8068, 0.75, 0.7841, 0.75, 0.8068, 0.5, 0.8295, 0.5, 0.8295, 0.75, 0.8068, 0.75, 0.8295, 0.5, 0.8523, 0.5, 0.8523, 0.75, 0.8295, 0.75, 0.125, 0.5, 0.1477, 0.5, 0.1477, 0.75, 0.125, 0.75, 0.1477, 0.5, 0.1705, 0.5, 0.1705, 0.75, 0.1477, 0.75, 0.1705, 0.5, 0.1932, 0.5, 0.1932, 0.75, 0.1705, 0.75, 0.1932, 0.5, 0.2159, 0.5, 0.2159, 0.75, 0.1932, 0.75, 0.2159, 0.5, 0.2386, 0.5, 0.2386, 0.75, 0.2159, 0.75, 0.2386, 0.5, 0.2614, 0.5, 0.2614, 0.75, 0.2386, 0.75, 0.2614, 0.5, 0.2841, 0.5, 0.2841, 0.75, 0.2614, 0.75, 0.2841, 0.5, 0.3068, 0.5, 0.3068, 0.75, 0.2841, 0.75, 0.3068, 0.5, 0.3295, 0.5, 0.3295, 0.75, 0.3068, 0.75, 0.3295, 0.5, 0.3523, 0.5, 0.3523, 0.75, 0.3295, 0.75, 0.375, 0.75, 0.625, 0.75, 0.625, 0.7727, 0.375, 0.7727, 0.375, 0.7727, 0.625, 0.7727, 0.625, 0.7955, 0.375, 0.7955, 0.375, 0.7955, 0.625, 0.7955, 0.625, 0.8182, 0.375, 0.8182, 0.375, 0.8182, 0.625, 0.8182, 0.625, 0.8409, 0.375, 0.8409, 0.375, 0.8409, 0.625, 0.8409, 0.625, 0.8636, 0.375, 0.8636, 0.375, 0.8636, 0.625, 0.8636, 0.625, 0.8864, 0.375, 0.8864, 0.375, 0.8864, 0.625, 0.8864, 0.625, 0.9091, 0.375, 0.9091, 0.375, 0.9091, 0.625, 0.9091, 0.625, 0.9318, 0.375, 0.9318, 0.375, 0.9318, 0.625, 0.9318, 0.625, 0.9545, 0.375, 0.9545, 0.375, 0.9545, 0.625, 0.9545, 0.625, 0.9773, 0.375, 0.9773, 0.375, 0.25, 0.625, 0.25, 0.625, 0.2727, 0.375, 0.2727, 0.375, 0.2727, 0.625, 0.2727, 0.625, 0.2955, 0.375, 0.2955, 0.375, 0.2955, 0.625, 0.2955, 0.625, 0.3182, 0.375, 0.3182, 0.375, 0.3182, 0.625, 0.3182, 0.625, 0.3409, 0.375, 0.3409, 0.375, 0.3409, 0.625, 0.3409, 0.625, 0.3636, 0.375, 0.3636, 0.375, 0.3636, 0.625, 0.3636, 0.625, 0.3864, 0.375, 0.3864, 0.375, 0.3864, 0.625, 0.3864, 0.625, 0.4091, 0.375, 0.4091, 0.375, 0.4091, 0.625, 0.4091, 0.625, 0.4318, 0.375, 0.4318, 0.375, 0.4318, 0.625, 0.4318, 0.625, 0.4545, 0.375, 0.4545, 0.375, 0.4545, 0.625, 0.4545, 0.625, 0.4773, 0.375, 0.4773, 0.375, 0.0, 0.625, 0.0, 0.625, 0.25, 0.375, 0.25, 0.375, 0.4773, 0.625, 0.4773, 0.625, 0.5, 0.375, 0.5, 0.375, 0.5, 0.625, 0.5, 0.625, 0.75, 0.375, 0.75, 0.375, 0.9773, 0.625, 0.9773, 0.625, 1.0, 0.375, 1.0, 0.3523, 0.5, 0.375, 0.5, 0.375, 0.75, 0.3523, 0.75, 0.8523, 0.5, 0.875, 0.5, 0.875, 0.75, 0.8523, 0.75, 0.625, 0.5, 0.6477, 0.5, 0.6477, 0.75, 0.625, 0.75, 0.6477, 0.5, 0.6705, 0.5, 0.6705, 0.75, 0.6477, 0.75, 0.6705, 0.5, 0.6932, 0.5, 0.6932, 0.75, 0.6705, 0.75, 0.6932, 0.5, 0.7159, 0.5, 0.7159, 0.75, 0.6932, 0.75, 0.7159, 0.5, 0.7386, 0.5, 0.7386, 0.75, 0.7159, 0.75, 0.7386, 0.5, 0.7614, 0.5, 0.7614, 0.75, 0.7386, 0.75, 0.7614, 0.5, 0.7841, 0.5, 0.7841, 0.75, 0.7614, 0.75, 0.7841, 0.5, 0.8068, 0.5, 0.8068, 0.75, 0.7841, 0.75, 0.8068, 0.5, 0.8295, 0.5, 0.8295, 0.75, 0.8068, 0.75, 0.8295, 0.5, 0.8523, 0.5, 0.8523, 0.75, 0.8295, 0.75, 0.125, 0.5, 0.1477, 0.5, 0.1477, 0.75, 0.125, 0.75, 0.1477, 0.5, 0.1705, 0.5, 0.1705, 0.75, 0.1477, 0.75, 0.1705, 0.5, 0.1932, 0.5, 0.1932, 0.75, 0.1705, 0.75, 0.1932, 0.5, 0.2159, 0.5, 0.2159, 0.75, 0.1932, 0.75, 0.2159, 0.5, 0.2386, 0.5, 0.2386, 0.75, 0.2159, 0.75, 0.2386, 0.5, 0.2614, 0.5, 0.2614, 0.75, 0.2386, 0.75, 0.2614, 0.5, 0.2841, 0.5, 0.2841, 0.75, 0.2614, 0.75, 0.2841, 0.5, 0.3068, 0.5, 0.3068, 0.75, 0.2841, 0.75, 0.3068, 0.5, 0.3295, 0.5, 0.3295, 0.75, 0.3068, 0.75, 0.3295, 0.5, 0.3523, 0.5, 0.3523, 0.75, 0.3295, 0.75, 0.375, 0.75, 0.625, 0.75, 0.625, 0.7727, 0.375, 0.7727, 0.375, 0.7727, 0.625, 0.7727, 0.625, 0.7955, 0.375, 0.7955, 0.375, 0.7955, 0.625, 0.7955, 0.625, 0.8182, 0.375, 0.8182, 0.375, 0.8182, 0.625, 0.8182, 0.625, 0.8409, 0.375, 0.8409, 0.375, 0.8409, 0.625, 0.8409, 0.625, 0.8636, 0.375, 0.8636, 0.375, 0.8636, 0.625, 0.8636, 0.625, 0.8864, 0.375, 0.8864, 0.375, 0.8864, 0.625, 0.8864, 0.625, 0.9091, 0.375, 0.9091, 0.375, 0.9091, 0.625, 0.9091, 0.625, 0.9318, 0.375, 0.9318, 0.375, 0.9318, 0.625, 0.9318, 0.625, 0.9545, 0.375, 0.9545, 0.375, 0.9545, 0.625, 0.9545, 0.625, 0.9773, 0.375, 0.9773, 0.375, 0.25, 0.625, 0.25, 0.625, 0.2727, 0.375, 0.2727, 0.375, 0.2727, 0.625, 0.2727, 0.625, 0.2955, 0.375, 0.2955, 0.375, 0.2955, 0.625, 0.2955, 0.625, 0.3182, 0.375, 0.3182, 0.375, 0.3182, 0.625, 0.3182, 0.625, 0.3409, 0.375, 0.3409, 0.375, 0.3409, 0.625, 0.3409, 0.625, 0.3636, 0.375, 0.3636, 0.375, 0.3636, 0.625, 0.3636, 0.625, 0.3864, 0.375, 0.3864, 0.375, 0.3864, 0.625, 0.3864, 0.625, 0.4091, 0.375, 0.4091, 0.375, 0.4091, 0.625, 0.4091, 0.625, 0.4318, 0.375, 0.4318, 0.375, 0.4318, 0.625, 0.4318, 0.625, 0.4545, 0.375, 0.4545, 0.375, 0.4545, 0.625, 0.4545, 0.625, 0.4773, 0.375, 0.4773])
me_cylinder_007.materials.append(mat_postcolor)
me_cylinder_007.materials.append(mat_fencecolor1)
me_cylinder_007.materials.append(mat_fencecolor3)
me_cylinder_007.materials.append(mat_fencecolor4)
me_cylinder_007.materials.append(mat_fencecolor2)
me_cylinder_007.use_remesh_fix_poles = True
me_cylinder_007.use_remesh_preserve_attributes = False
me_cylinder_007.update()

# ---- objects
ob_fenceelement1 = bpy.data.objects.new('FenceElement1', me_cylinder)
ob_cube_004 = bpy.data.objects.new('Cube.004', me_cube_005)
ob_cylinder_002 = bpy.data.objects.new('Cylinder.002', me_cylinder_002)
ob_fenceelement2 = bpy.data.objects.new('FenceElement2', me_cube_007)
ob_fenceelement3 = bpy.data.objects.new('FenceElement3', me_cylinder_007)

# ---- transforms, parenting, visibility, modifiers, constraints
ob_fenceelement1.location = (0.000887, 8.33, -0.0007822)
ob_cube_004.location = (8.111, 0.356, 5.357)
ob_cube_004.rotation_euler = (0.0, 1.397, 0.0)
ob_cylinder_002.location = (9.757, -0.09908, 5.13)
ob_cylinder_002.rotation_euler = (0.0, 0.0961, 0.0)
ob_fenceelement2.location = (-0.001114, 1.679, 0.005024)
ob_fenceelement3.location = (-0.00282, 11.2, 0.007501)

# ---- collection membership
col_collection.objects.link(ob_fenceelement1)
col_collection.objects.link(ob_cube_004)
col_collection.objects.link(ob_cylinder_002)
col_collection.objects.link(ob_fenceelement2)
col_collection.objects.link(ob_fenceelement3)

# ---- scene / render settings (as saved in the file)
scene.frame_start = 1; scene.frame_end = 250; scene.frame_set(1)
scene.render.engine = 'BLENDER_EEVEE_NEXT'
scene.cycles.sampling_pattern = 'TABULATED_SOBOL'
scene.cycles.use_light_tree = False
scene.view_settings.view_transform = 'Filmic'
bpy.context.view_layer.update()

# ---- added for rendering (the .blend has no active camera and no usable light): camera, sun
cam_auto = bpy.data.cameras.new('AutoCamera')
cam_auto.lens = 50.0
cam_auto.sensor_width = 36.0
cam_auto.clip_end = 1000.0
ob_auto_camera = bpy.data.objects.new('AutoCamera', cam_auto)
scene.collection.objects.link(ob_auto_camera)
ob_auto_camera.location = (20.8086, -15.2946, 17.0422)
ob_auto_camera.rotation_euler = (1.09748, -7.21219e-08, 0.694738)
scene.camera = ob_auto_camera
light_auto_sun = bpy.data.lights.new('AutoSun', 'SUN')
light_auto_sun.energy = 3.0
light_auto_sun.angle = 0.0523599
ob_auto_sun = bpy.data.objects.new('AutoSun', light_auto_sun)
scene.collection.objects.link(ob_auto_sun)
ob_auto_sun.rotation_euler = (0.872665, 0.174533, 0.523599)
bpy.context.view_layer.update()
